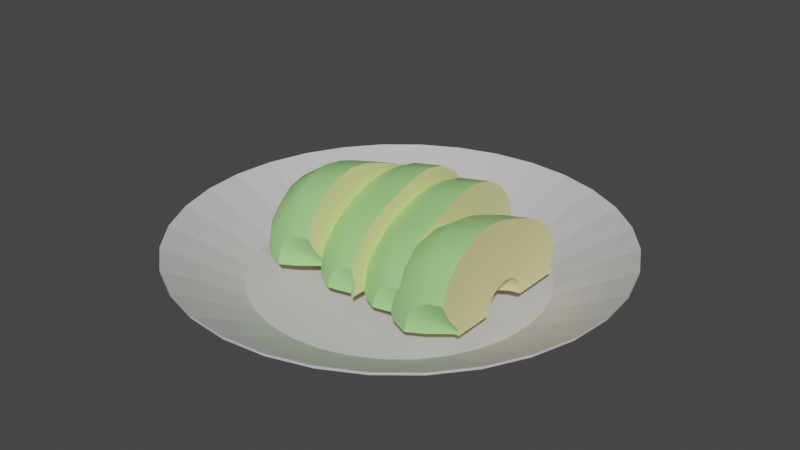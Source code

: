 # Source: apple_tablet_.blend  (saved by Blender 3.4.6; exported with 4.5.12 LTS)
import bpy
from mathutils import Matrix  # noqa: F401  (used for matrix-valued properties, if any)

bpy.ops.wm.read_factory_settings(use_empty=True)
scene = bpy.context.scene
scene.name = 'Scene'

# ---- collections
col_collection = bpy.data.collections.new('Collection'); scene.collection.children.link(col_collection)

# ---- materials (node trees are filled in below, after node groups)
mat_material_001 = bpy.data.materials.new('Material.001')
mat_material_001.use_transparent_shadow = False
mat_x = bpy.data.materials.new('Мякоть')
mat_x.use_transparent_shadow = False
mat_001 = bpy.data.materials.new('Материал.001')
mat_001.use_transparent_shadow = False

# ---- node groups
ng_auto_smooth = bpy.data.node_groups.new('Auto Smooth', 'GeometryNodeTree')
_s = ng_auto_smooth.interface.new_socket(name='Geometry', in_out='OUTPUT', socket_type='NodeSocketGeometry')
_s = ng_auto_smooth.interface.new_socket(name='Geometry', in_out='INPUT', socket_type='NodeSocketGeometry')
_s = ng_auto_smooth.interface.new_socket(name='Angle', in_out='INPUT', socket_type='NodeSocketFloat')
_s.subtype = 'ANGLE'
_s.min_value = 0.0
_s.max_value = 3.142
ng_auto_smooth.is_modifier = True
_N = ng_auto_smooth.nodes; _L = ng_auto_smooth.links
n0 = _N.new('NodeGroupOutput'); n0.name = 'Group Output'; n0.location = (480, -100)
n1 = _N.new('NodeGroupInput'); n1.name = 'Group Input'; n1.location = (-420, -300)
n2 = _N.new('NodeGroupInput'); n2.name = 'Group Input.001'; n2.location = (-60, -100)
n3 = _N.new('GeometryNodeSetShadeSmooth'); n3.name = 'Set Shade Smooth'; n3.location = (120, -100)
n3.domain = 'EDGE'
n4 = _N.new('GeometryNodeSetShadeSmooth'); n4.name = 'Set Shade Smooth.001'; n4.location = (300, -100)
n5 = _N.new('GeometryNodeInputMeshEdgeAngle'); n5.name = 'Edge Angle'; n5.location = (-420, -220)
n6 = _N.new('GeometryNodeInputEdgeSmooth'); n6.name = 'Is Edge Smooth'; n6.location = (-60, -160)
n7 = _N.new('GeometryNodeInputShadeSmooth'); n7.name = 'Is Face Smooth'; n7.location = (-240, -340)
n8 = _N.new('FunctionNodeBooleanMath'); n8.name = 'Boolean Math'; n8.location = (-60, -220)
n9 = _N.new('FunctionNodeCompare'); n9.name = 'Compare'; n9.location = (-240, -180)
n9.operation = 'LESS_EQUAL'
_L.new(n5.outputs[0], n9.inputs[0])
_L.new(n4.outputs[0], n0.inputs[0])
_L.new(n1.outputs[1], n9.inputs[1])
_L.new(n9.outputs[0], n8.inputs[0])
_L.new(n7.outputs[0], n8.inputs[1])
_L.new(n2.outputs[0], n3.inputs[0])
_L.new(n6.outputs[0], n3.inputs[1])
_L.new(n3.outputs[0], n4.inputs[0])
_L.new(n8.outputs[0], n3.inputs[2])
n0.is_active_output = True

# ---- material node trees
mat_material_001.use_nodes = True; mat_material_001.node_tree.nodes.clear()
_N = mat_material_001.node_tree.nodes; _L = mat_material_001.node_tree.links
n0 = _N.new('ShaderNodeBsdfPrincipled'); n0.name = 'Principled BSDF'; n0.location = (10, 300)
n0.distribution = 'GGX'
n0.subsurface_method = 'RANDOM_WALK_SKIN'
n0.inputs[0].default_value = (0.6383, 0.6193, 0.6193, 1.0)
n0.inputs[3].default_value = 1.45
n0.inputs[27].default_value = (0.0, 0.0, 0.0, 1.0)
n0.inputs[28].default_value = 1.0
n1 = _N.new('ShaderNodeOutputMaterial'); n1.name = 'Material Output'; n1.location = (300, 300)
_L.new(n0.outputs[0], n1.inputs[0])
n1.is_active_output = True
mat_x.use_nodes = True; mat_x.node_tree.nodes.clear()
_N = mat_x.node_tree.nodes; _L = mat_x.node_tree.links
n0 = _N.new('ShaderNodeBsdfPrincipled'); n0.name = 'Принципиальный BSDF'; n0.location = (10, 300)
n0.distribution = 'GGX'
n0.subsurface_method = 'RANDOM_WALK_SKIN'
n0.inputs[0].default_value = (0.8, 0.76, 0.3524, 1.0)
n0.inputs[3].default_value = 1.45
n0.inputs[27].default_value = (0.0, 0.0, 0.0, 1.0)
n0.inputs[28].default_value = 1.0
n1 = _N.new('ShaderNodeOutputMaterial'); n1.name = 'Вывод материала'; n1.location = (300, 300)
_L.new(n0.outputs[0], n1.inputs[0])
n1.is_active_output = True
mat_001.use_nodes = True; mat_001.node_tree.nodes.clear()
_N = mat_001.node_tree.nodes; _L = mat_001.node_tree.links
n0 = _N.new('ShaderNodeBsdfPrincipled'); n0.name = 'Принципиальный BSDF'; n0.location = (10, 300)
n0.distribution = 'GGX'
n0.subsurface_method = 'RANDOM_WALK_SKIN'
n0.inputs[0].default_value = (0.3978, 0.8, 0.2741, 1.0)
n0.inputs[3].default_value = 1.45
n0.inputs[27].default_value = (0.0, 0.0, 0.0, 1.0)
n0.inputs[28].default_value = 1.0
n1 = _N.new('ShaderNodeOutputMaterial'); n1.name = 'Вывод материала'; n1.location = (300, 300)
_L.new(n0.outputs[0], n1.inputs[0])
n1.is_active_output = True

# ---- world
world_world = bpy.data.worlds.new('World'); scene.world = world_world
world_world.use_nodes = True; world_world.node_tree.nodes.clear()
_N = world_world.node_tree.nodes; _L = world_world.node_tree.links
n0 = _N.new('ShaderNodeOutputWorld'); n0.name = 'World Output'; n0.location = (300, 300)
n1 = _N.new('ShaderNodeBackground'); n1.name = 'Background'; n1.location = (10, 300)
n1.inputs[0].default_value = (0.05088, 0.05088, 0.05088, 1.0)
_L.new(n1.outputs[0], n0.inputs[0])
n0.is_active_output = True
world_world.color = (0.05088, 0.05088, 0.05088)
world_world.use_sun_shadow = False
world_world.sun_shadow_jitter_overblur = 0.0

# ---- meshes
me_circle = bpy.data.meshes.new('Circle')
me_circle.from_pydata([(0.0, 1.0, 0.0), (-0.1951, 0.9808, 0.0), (-0.3827, 0.9239, 0.0), (-0.5556, 0.8315, 0.0), (-0.7071, 0.7071, 0.0), (-0.8315, 0.5556, 0.0), (-0.9239, 0.3827, 0.0), (-0.9808, 0.1951, 0.0), (-1.0, 0.0, 0.0), (-0.9808, -0.1951, 0.0), (-0.9239, -0.3827, 0.0), (-0.8315, -0.5556, 0.0), (-0.7071, -0.7071, 0.0), (-0.5556, -0.8315, 0.0), (-0.3827, -0.9239, 0.0), (-0.1951, -0.9808, 0.0), (0.0, -1.0, 0.0), (0.1951, -0.9808, 0.0), (0.3827, -0.9239, 0.0), (0.5556, -0.8315, 0.0), (0.7071, -0.7071, 0.0), (0.8315, -0.5556, 0.0), (0.9239, -0.3827, 0.0), (0.9808, -0.1951, 0.0), (1.0, 0.0, 0.0), (0.9808, 0.1951, 0.0), (0.9239, 0.3827, 0.0), (0.8315, 0.5556, 0.0), (0.7071, 0.7071, 0.0), (0.5556, 0.8315, 0.0), (0.3827, 0.9239, 0.0), (0.1951, 0.9808, 0.0), (1.533e-09, 1.127, 0.08833), (-0.2198, 1.105, 0.08833), (-0.4311, 1.041, 0.08833), (-0.6259, 0.9367, 0.08833), (-0.7966, 0.7966, 0.08833), (-0.9367, 0.6259, 0.08833), (-1.041, 0.4311, 0.08833), (-1.105, 0.2198, 0.08833), (-1.127, -1.887e-09, 0.08833), (-1.105, -0.2198, 0.08833), (-1.041, -0.4311, 0.08833), (-0.9367, -0.6259, 0.08833), (-0.7966, -0.7966, 0.08833), (-0.6259, -0.9367, 0.08833), (-0.4311, -1.041, 0.08833), (-0.2198, -1.105, 0.08833), (1.533e-09, -1.127, 0.08833), (0.2198, -1.105, 0.08833), (0.4311, -1.041, 0.08833), (0.6259, -0.9367, 0.08833), (0.7966, -0.7966, 0.08833), (0.9367, -0.6259, 0.08833), (1.041, -0.4311, 0.08833), (1.105, -0.2198, 0.08833), (1.127, -1.887e-09, 0.08833), (1.105, 0.2198, 0.08833), (1.041, 0.4311, 0.08833), (0.9367, 0.6259, 0.08833), (0.7966, 0.7966, 0.08833), (0.6259, 0.9367, 0.08833), (0.4311, 1.041, 0.08833), (0.2198, 1.105, 0.08833), (-1.68e-09, 1.386, 0.2764), (-0.2704, 1.359, 0.2764), (-0.5304, 1.28, 0.2764), (-0.77, 1.152, 0.2764), (-0.98, 0.98, 0.2764), (-1.152, 0.77, 0.2764), (-1.28, 0.5304, 0.2764), (-1.359, 0.2704, 0.2764), (-1.386, -3.052e-09, 0.2764), (-1.359, -0.2704, 0.2764), (-1.28, -0.5304, 0.2764), (-1.152, -0.77, 0.2764), (-0.98, -0.98, 0.2764), (-0.77, -1.152, 0.2764), (-0.5304, -1.28, 0.2764), (-0.2704, -1.359, 0.2764), (-1.68e-09, -1.386, 0.2764), (0.2704, -1.359, 0.2764), (0.5304, -1.28, 0.2764), (0.77, -1.152, 0.2764), (0.98, -0.98, 0.2764), (1.152, -0.77, 0.2764), (1.28, -0.5304, 0.2764), (1.359, -0.2704, 0.2764), (1.386, -3.052e-09, 0.2764), (1.359, 0.2704, 0.2764), (1.28, 0.5304, 0.2764), (1.152, 0.77, 0.2764), (0.98, 0.98, 0.2764), (0.77, 1.152, 0.2764), (0.5304, 1.28, 0.2764), (0.2704, 1.359, 0.2764), (-1.722e-09, 1.503, 0.3562), (-0.2932, 1.474, 0.3562), (-0.5751, 1.388, 0.3562), (-0.835, 1.25, 0.3562), (-1.063, 1.063, 0.3562), (-1.25, 0.835, 0.3562), (-1.388, 0.5751, 0.3562), (-1.474, 0.2932, 0.3562), (-1.503, -2.995e-09, 0.3562), (-1.474, -0.2932, 0.3562), (-1.388, -0.5751, 0.3562), (-1.25, -0.835, 0.3562), (-1.063, -1.063, 0.3562), (-0.835, -1.25, 0.3562), (-0.5751, -1.388, 0.3562), (-0.2932, -1.474, 0.3562), (-1.722e-09, -1.503, 0.3562), (0.2932, -1.474, 0.3562), (0.5751, -1.388, 0.3562), (0.835, -1.25, 0.3562), (1.063, -1.063, 0.3562), (1.25, -0.835, 0.3562), (1.388, -0.5751, 0.3562), (1.474, -0.2932, 0.3562), (1.503, -2.995e-09, 0.3562), (1.474, 0.2932, 0.3562), (1.388, 0.5751, 0.3562), (1.25, 0.835, 0.3562), (1.063, 1.063, 0.3562), (0.835, 1.25, 0.3562), (0.5751, 1.388, 0.3562), (0.2932, 1.474, 0.3562), (2.757e-09, 0.9873, 0.0171), (-0.1932, 0.9682, 0.0171), (-0.3789, 0.9119, 0.0171), (-0.5501, 0.8204, 0.0171), (-0.7001, 0.6973, 0.0171), (-0.8232, 0.5472, 0.0171), (-0.9147, 0.376, 0.0171), (-0.9711, 0.1903, 0.0171), (-0.9901, -0.002849, 0.0171), (-0.9711, -0.196, 0.0171), (-0.9147, -0.3817, 0.0171), (-0.8232, -0.5529, 0.0171), (-0.7001, -0.703, 0.0171), (-0.5501, -0.8261, 0.0171), (-0.3789, -0.9176, 0.0171), (-0.1932, -0.9739, 0.0171), (2.757e-09, -0.993, 0.0171), (0.1932, -0.9739, 0.0171), (0.3789, -0.9176, 0.0171), (0.5501, -0.8261, 0.0171), (0.7001, -0.703, 0.0171), (0.8232, -0.5529, 0.0171), (0.9147, -0.3817, 0.0171), (0.9711, -0.196, 0.0171), (0.9901, -0.002849, 0.0171), (0.9711, 0.1903, 0.0171), (0.9147, 0.376, 0.0171), (0.8232, 0.5472, 0.0171), (0.7001, 0.6973, 0.0171), (0.5501, 0.8204, 0.0171), (0.3789, 0.9119, 0.0171), (0.1932, 0.9682, 0.0171), (-0.2932, 1.474, 0.379), (-1.782e-09, 1.503, 0.379), (-0.5751, 1.388, 0.379), (-0.835, 1.25, 0.379), (-1.063, 1.063, 0.379), (-1.25, 0.835, 0.379), (-1.388, 0.5751, 0.379), (-1.474, 0.2932, 0.379), (-1.503, -2.995e-09, 0.379), (-1.474, -0.2932, 0.379), (-1.388, -0.5751, 0.379), (-1.25, -0.835, 0.379), (-1.063, -1.063, 0.379), (-0.835, -1.25, 0.379), (-0.5751, -1.388, 0.379), (-0.2932, -1.474, 0.379), (-1.782e-09, -1.503, 0.379), (0.2932, -1.474, 0.379), (0.5751, -1.388, 0.379), (0.835, -1.25, 0.379), (1.063, -1.063, 0.379), (1.25, -0.835, 0.379), (1.388, -0.5751, 0.379), (1.474, -0.2932, 0.379), (1.503, -2.995e-09, 0.379), (1.474, 0.2932, 0.379), (1.388, 0.5751, 0.379), (1.25, 0.835, 0.379), (1.063, 1.063, 0.379), (0.835, 1.25, 0.379), (0.5751, 1.388, 0.379), (0.2932, 1.474, 0.379)], [], [(1, 0, 31, 30, 29, 28, 27, 26, 25, 24, 23, 22, 21, 20, 19, 18, 17, 16, 15, 14, 13, 12, 11, 10, 9, 8, 7, 6, 5, 4, 3, 2), (45, 46, 78, 77), (18, 19, 51, 50), (5, 6, 38, 37), (19, 20, 52, 51), (6, 7, 39, 38), (20, 21, 53, 52), (7, 8, 40, 39), (21, 22, 54, 53), (8, 9, 41, 40), (22, 23, 55, 54), (9, 10, 42, 41), (23, 24, 56, 55), (10, 11, 43, 42), (24, 25, 57, 56), (11, 12, 44, 43), (25, 26, 58, 57), (12, 13, 45, 44), (26, 27, 59, 58), (13, 14, 46, 45), (0, 1, 33, 32), (27, 28, 60, 59), (14, 15, 47, 46), (1, 2, 34, 33), (28, 29, 61, 60), (15, 16, 48, 47), (2, 3, 35, 34), (29, 30, 62, 61), (16, 17, 49, 48), (3, 4, 36, 35), (30, 31, 63, 62), (17, 18, 50, 49), (4, 5, 37, 36), (31, 0, 32, 63), (80, 81, 113, 112), (32, 33, 65, 64), (59, 60, 92, 91), (46, 47, 79, 78), (33, 34, 66, 65), (60, 61, 93, 92), (47, 48, 80, 79), (34, 35, 67, 66), (61, 62, 94, 93), (48, 49, 81, 80), (35, 36, 68, 67), (62, 63, 95, 94), (49, 50, 82, 81), (36, 37, 69, 68), (63, 32, 64, 95), (50, 51, 83, 82), (37, 38, 70, 69), (51, 52, 84, 83), (38, 39, 71, 70), (52, 53, 85, 84), (39, 40, 72, 71), (53, 54, 86, 85), (40, 41, 73, 72), (54, 55, 87, 86), (41, 42, 74, 73), (55, 56, 88, 87), (42, 43, 75, 74), (56, 57, 89, 88), (43, 44, 76, 75), (57, 58, 90, 89), (44, 45, 77, 76), (58, 59, 91, 90), (115, 116, 180, 179), (67, 68, 100, 99), (94, 95, 127, 126), (81, 82, 114, 113), (68, 69, 101, 100), (95, 64, 96, 127), (82, 83, 115, 114), (69, 70, 102, 101), (83, 84, 116, 115), (70, 71, 103, 102), (84, 85, 117, 116), (71, 72, 104, 103), (85, 86, 118, 117), (72, 73, 105, 104), (86, 87, 119, 118), (73, 74, 106, 105), (87, 88, 120, 119), (74, 75, 107, 106), (88, 89, 121, 120), (75, 76, 108, 107), (89, 90, 122, 121), (76, 77, 109, 108), (90, 91, 123, 122), (77, 78, 110, 109), (64, 65, 97, 96), (91, 92, 124, 123), (78, 79, 111, 110), (65, 66, 98, 97), (92, 93, 125, 124), (79, 80, 112, 111), (66, 67, 99, 98), (93, 94, 126, 125), (129, 130, 131, 132, 133, 134, 135, 136, 137, 138, 139, 140, 141, 142, 143, 144, 145, 146, 147, 148, 149, 150, 151, 152, 153, 154, 155, 156, 157, 158, 159, 128), (102, 103, 167, 166), (116, 117, 181, 180), (103, 104, 168, 167), (117, 118, 182, 181), (104, 105, 169, 168), (118, 119, 183, 182), (105, 106, 170, 169), (119, 120, 184, 183), (106, 107, 171, 170), (120, 121, 185, 184), (107, 108, 172, 171), (121, 122, 186, 185), (108, 109, 173, 172), (122, 123, 187, 186), (109, 110, 174, 173), (96, 97, 160, 161), (123, 124, 188, 187), (110, 111, 175, 174), (97, 98, 162, 160), (124, 125, 189, 188), (111, 112, 176, 175), (98, 99, 163, 162), (125, 126, 190, 189), (112, 113, 177, 176), (99, 100, 164, 163), (126, 127, 191, 190), (113, 114, 178, 177), (100, 101, 165, 164), (127, 96, 161, 191), (114, 115, 179, 178), (101, 102, 166, 165), (129, 128, 161, 160), (130, 129, 160, 162), (131, 130, 162, 163), (132, 131, 163, 164), (133, 132, 164, 165), (134, 133, 165, 166), (135, 134, 166, 167), (136, 135, 167, 168), (137, 136, 168, 169), (138, 137, 169, 170), (139, 138, 170, 171), (140, 139, 171, 172), (141, 140, 172, 173), (142, 141, 173, 174), (143, 142, 174, 175), (144, 143, 175, 176), (145, 144, 176, 177), (146, 145, 177, 178), (147, 146, 178, 179), (148, 147, 179, 180), (149, 148, 180, 181), (150, 149, 181, 182), (151, 150, 182, 183), (152, 151, 183, 184), (153, 152, 184, 185), (154, 153, 185, 186), (155, 154, 186, 187), (156, 155, 187, 188), (157, 156, 188, 189), (158, 157, 189, 190), (159, 158, 190, 191), (128, 159, 191, 161)])
_uv = me_circle.uv_layers.new(name='UVMap')
_uv.uv.foreach_set('vector', [0.0, 0.0, 0.0, 0.0, 0.0, 0.0, 0.0, 0.0, 0.0, 0.0, 0.0, 0.0, 0.0, 0.0, 0.0, 0.0, 0.0, 0.0, 0.0, 0.0, 0.0, 0.0, 0.0, 0.0, 0.0, 0.0, 0.0, 0.0, 0.0, 0.0, 0.0, 0.0, 0.0, 0.0, 0.0, 0.0, 0.0, 0.0, 0.0, 0.0, 0.0, 0.0, 0.0, 0.0, 0.0, 0.0, 0.0, 0.0, 0.0, 0.0, 0.0, 0.0, 0.0, 0.0, 0.0, 0.0, 0.0, 0.0, 0.0, 0.0, 0.0, 0.0, 0.0, 0.0, 0.0, 0.0, 0.0, 0.0, 0.0, 0.0, 0.0, 0.0, 0.0, 0.0, 0.0, 0.0, 0.0, 0.0, 0.0, 0.0, 0.0, 0.0, 0.0, 0.0, 0.0, 0.0, 0.0, 0.0, 0.0, 0.0, 0.0, 0.0, 0.0, 0.0, 0.0, 0.0, 0.0, 0.0, 0.0, 0.0, 0.0, 0.0, 0.0, 0.0, 0.0, 0.0, 0.0, 0.0, 0.0, 0.0, 0.0, 0.0, 0.0, 0.0, 0.0, 0.0, 0.0, 0.0, 0.0, 0.0, 0.0, 0.0, 0.0, 0.0, 0.0, 0.0, 0.0, 0.0, 0.0, 0.0, 0.0, 0.0, 0.0, 0.0, 0.0, 0.0, 0.0, 0.0, 0.0, 0.0, 0.0, 0.0, 0.0, 0.0, 0.0, 0.0, 0.0, 0.0, 0.0, 0.0, 0.0, 0.0, 0.0, 0.0, 0.0, 0.0, 0.0, 0.0, 0.0, 0.0, 0.0, 0.0, 0.0, 0.0, 0.0, 0.0, 0.0, 0.0, 0.0, 0.0, 0.0, 0.0, 0.0, 0.0, 0.0, 0.0, 0.0, 0.0, 0.0, 0.0, 0.0, 0.0, 0.0, 0.0, 0.0, 0.0, 0.0, 0.0, 0.0, 0.0, 0.0, 0.0, 0.0, 0.0, 0.0, 0.0, 0.0, 0.0, 0.0, 0.0, 0.0, 0.0, 0.0, 0.0, 0.0, 0.0, 0.0, 0.0, 0.0, 0.0, 0.0, 0.0, 0.0, 0.0, 0.0, 0.0, 0.0, 0.0, 0.0, 0.0, 0.0, 0.0, 0.0, 0.0, 0.0, 0.0, 0.0, 0.0, 0.0, 0.0, 0.0, 0.0, 0.0, 0.0, 0.0, 0.0, 0.0, 0.0, 0.0, 0.0, 0.0, 0.0, 0.0, 0.0, 0.0, 0.0, 0.0, 0.0, 0.0, 0.0, 0.0, 0.0, 0.0, 0.0, 0.0, 0.0, 0.0, 0.0, 0.0, 0.0, 0.0, 0.0, 0.0, 0.0, 0.0, 0.0, 0.0, 0.0, 0.0, 0.0, 0.0, 0.0, 0.0, 0.0, 0.0, 0.0, 0.0, 0.0, 0.0, 0.0, 0.0, 0.0, 0.0, 0.0, 0.0, 0.0, 0.0, 0.0, 0.0, 0.0, 0.0, 0.0, 0.0, 0.0, 0.0, 0.0, 0.0, 0.0, 0.0, 0.0, 0.0, 0.0, 0.0, 0.0, 0.0, 0.0, 0.0, 0.0, 0.0, 0.0, 0.0, 0.0, 0.0, 0.0, 0.0, 0.0, 0.0, 0.0, 0.0, 0.0, 0.0, 0.0, 0.0, 0.0, 0.0, 0.0, 0.0, 0.0, 0.0, 0.0, 0.0, 0.0, 0.0, 0.0, 0.0, 0.0, 0.0, 0.0, 0.0, 0.0, 0.0, 0.0, 0.0, 0.0, 0.0, 0.0, 0.0, 0.0, 0.0, 0.0, 0.0, 0.0, 0.0, 0.0, 0.0, 0.0, 0.0, 0.0, 0.0, 0.0, 0.0, 0.0, 0.0, 0.0, 0.0, 0.0, 0.0, 0.0, 0.0, 0.0, 0.0, 0.0, 0.0, 0.0, 0.0, 0.0, 0.0, 0.0, 0.0, 0.0, 0.0, 0.0, 0.0, 0.0, 0.0, 0.0, 0.0, 0.0, 0.0, 0.0, 0.0, 0.0, 0.0, 0.0, 0.0, 0.0, 0.0, 0.0, 0.0, 0.0, 0.0, 0.0, 0.0, 0.0, 0.0, 0.0, 0.0, 0.0, 0.0, 0.0, 0.0, 0.0, 0.0, 0.0, 0.0, 0.0, 0.0, 0.0, 0.0, 0.0, 0.0, 0.0, 0.0, 0.0, 0.0, 0.0, 0.0, 0.0, 0.0, 0.0, 0.0, 0.0, 0.0, 0.0, 0.0, 0.0, 0.0, 0.0, 0.0, 0.0, 0.0, 0.0, 0.0, 0.0, 0.0, 0.0, 0.0, 0.0, 0.0, 0.0, 0.0, 0.0, 0.0, 0.0, 0.0, 0.0, 0.0, 0.0, 0.0, 0.0, 0.0, 0.0, 0.0, 0.0, 0.0, 0.0, 0.0, 0.0, 0.0, 0.0, 0.0, 0.0, 0.0, 0.0, 0.0, 0.0, 0.0, 0.0, 0.0, 0.0, 0.0, 0.0, 0.0, 0.0, 0.0, 0.0, 0.0, 0.0, 0.0, 0.0, 0.0, 0.0, 0.0, 0.0, 0.0, 0.0, 0.0, 0.0, 0.0, 0.0, 0.0, 0.0, 0.0, 0.0, 0.0, 0.0, 0.0, 0.0, 0.0, 0.0, 0.0, 0.0, 0.0, 0.0, 0.0, 0.0, 0.0, 0.0, 0.0, 0.0, 0.0, 0.0, 0.0, 0.0, 0.0, 0.0, 0.0, 0.0, 0.0, 0.0, 0.0, 0.0, 0.0, 0.0, 0.0, 0.0, 0.0, 0.0, 0.0, 0.0, 0.0, 0.0, 0.0, 0.0, 0.0, 0.0, 0.0, 0.0, 0.0, 0.0, 0.0, 0.0, 0.0, 0.0, 0.0, 0.0, 0.0, 0.0, 0.0, 0.0, 0.0, 0.0, 0.0, 0.0, 0.0, 0.0, 0.0, 0.0, 0.0, 0.0, 0.0, 0.0, 0.0, 0.0, 0.0, 0.0, 0.0, 0.0, 0.0, 0.0, 0.0, 0.0, 0.0, 0.0, 0.0, 0.0, 0.0, 0.0, 0.0, 0.0, 0.0, 0.0, 0.0, 0.0, 0.0, 0.0, 0.0, 0.0, 0.0, 0.0, 0.0, 0.0, 0.0, 0.0, 0.0, 0.0, 0.0, 0.0, 0.0, 0.0, 0.0, 0.0, 0.0, 0.0, 0.0, 0.0, 0.0, 0.0, 0.0, 0.0, 0.0, 0.0, 0.0, 0.0, 0.0, 0.0, 0.0, 0.0, 0.0, 0.0, 0.0, 0.0, 0.0, 0.0, 0.0, 0.0, 0.0, 0.0, 0.0, 0.0, 0.0, 0.0, 0.0, 0.0, 0.0, 0.0, 0.0, 0.0, 0.0, 0.0, 0.0, 0.0, 0.0, 0.0, 0.0, 0.0, 0.0, 0.0, 0.0, 0.0, 0.0, 0.0, 0.0, 0.0, 0.0, 0.0, 0.0, 0.0, 0.0, 0.0, 0.0, 0.0, 0.0, 0.0, 0.0, 0.0, 0.0, 0.0, 0.0, 0.0, 0.0, 0.0, 0.0, 0.0, 0.0, 0.0, 0.0, 0.0, 0.0, 0.0, 0.0, 0.0, 0.0, 0.0, 0.0, 0.0, 0.0, 0.0, 0.0, 0.0, 0.0, 0.0, 0.0, 0.0, 0.0, 0.0, 0.0, 0.0, 0.0, 0.0, 0.0, 0.0, 0.0, 0.0, 0.0, 0.0, 0.0, 0.0, 0.0, 0.0, 0.0, 0.0, 0.0, 0.0, 0.0, 0.0, 0.0, 0.0, 0.0, 0.0, 0.0, 0.0, 0.0, 0.0, 0.0, 0.0, 0.0, 0.0, 0.0, 0.0, 0.0, 0.0, 0.0, 0.0, 0.0, 0.0, 0.0, 0.0, 0.0, 0.0, 0.0, 0.0, 0.0, 0.0, 0.0, 0.0, 0.0, 0.0, 0.0, 0.0, 0.0, 0.0, 0.0, 0.0, 0.0, 0.0, 0.0, 0.0, 0.0, 0.0, 0.0, 0.0, 0.0, 0.0, 0.0, 0.0, 0.0, 0.0, 0.0, 0.0, 0.0, 0.0, 0.0, 0.0, 0.0, 0.0, 0.0, 0.0, 0.0, 0.0, 0.0, 0.0, 0.0, 0.0, 0.0, 0.0, 0.0, 0.0, 0.0, 0.0, 0.0, 0.0, 0.0, 0.0, 0.0, 0.0, 0.0, 0.0, 0.0, 0.0, 0.0, 0.0, 0.0, 0.0, 0.0, 0.0, 0.0, 0.0, 0.0, 0.0, 0.0, 0.0, 0.0, 0.0, 0.0, 0.0, 0.0, 0.0, 0.0, 0.0, 0.0, 0.0, 0.0, 0.0, 0.0, 0.0, 0.0, 0.0, 0.0, 0.0, 0.0, 0.0, 0.0, 0.0, 0.0, 0.0, 0.0, 0.0, 0.0, 0.0, 0.0, 0.0, 0.0, 0.0, 0.0, 0.0, 0.0, 0.0, 0.0, 0.0, 0.0, 0.0, 0.0, 0.0, 0.0, 0.0, 0.0, 0.0, 0.0, 0.0, 0.0, 0.0, 0.0, 0.0, 0.0, 0.0, 0.0, 0.0, 0.0, 0.0, 0.0, 0.0, 0.0, 0.0, 0.0, 0.0, 0.0, 0.0, 0.0, 0.0, 0.0, 0.0, 0.0, 0.0, 0.0, 0.0, 0.0, 0.0, 0.0, 0.0, 0.0, 0.0, 0.0, 0.0, 0.0, 0.0, 0.0, 0.0, 0.0, 0.0, 0.0, 0.0, 0.0, 0.0, 0.0, 0.0, 0.0, 0.0, 0.0, 0.0, 0.0, 0.0, 0.0, 0.0, 0.0, 0.0, 0.0, 0.0, 0.0, 0.0, 0.0, 0.0, 0.0, 0.0, 0.0, 0.0, 0.0, 0.0, 0.0, 0.0, 0.0, 0.0, 0.0, 0.0, 0.0, 0.0, 0.0, 0.0, 0.0, 0.0, 0.0, 0.0, 0.0, 0.0, 0.0, 0.0, 0.0, 0.0, 0.0, 0.0, 0.0, 0.0, 0.0, 0.0, 0.0, 0.0, 0.0, 0.0, 0.0, 0.0, 0.0, 0.0, 0.0, 0.0, 0.0, 0.0, 0.0, 0.0, 0.0, 0.0, 0.0, 0.0, 0.0, 0.0, 0.0, 0.0, 0.0, 0.0, 0.0, 0.0, 0.0, 0.0, 0.0, 0.0, 0.0, 0.0, 0.0, 0.0, 0.0, 0.0, 0.0, 0.0, 0.0, 0.0, 0.0, 0.0, 0.0, 0.0, 0.0, 0.0, 0.0, 0.0, 0.0, 0.0, 0.0, 0.0, 0.0, 0.0, 0.0, 0.0, 0.0, 0.0, 0.0, 0.0, 0.0, 0.0, 0.0, 0.0, 0.0, 0.0, 0.0, 0.0, 0.0, 0.0, 0.0, 0.0, 0.0, 0.0, 0.0, 0.0, 0.0, 0.0, 0.0, 0.0, 0.0, 0.0, 0.0, 0.0, 0.0, 0.0, 0.0, 0.0, 0.0, 0.0, 0.0, 0.0, 0.0, 0.0, 0.0, 0.0, 0.0, 0.0, 0.0, 0.0, 0.0, 0.0, 0.0, 0.0, 0.0, 0.0, 0.0, 0.0, 0.0, 0.0, 0.0, 0.0, 0.0, 0.0, 0.0, 0.0, 0.0, 0.0, 0.0, 0.0, 0.0, 0.0, 0.0, 0.0, 0.0, 0.0, 0.0, 0.0, 0.0, 0.0, 0.0, 0.0, 0.0, 0.0, 0.0, 0.0, 0.0, 0.0, 0.0, 0.0, 0.0, 0.0, 0.0, 0.0, 0.0, 0.0, 0.0, 0.0, 0.0, 0.0, 0.0, 0.0, 0.0, 0.0, 0.0, 0.0, 0.0, 0.0, 0.0, 0.0, 0.0, 0.0, 0.0, 0.0, 0.0, 0.0, 0.0, 0.0, 0.0, 0.0, 0.0, 0.0, 0.0, 0.0, 0.0, 0.0, 0.0, 0.0, 0.0, 0.0, 0.0, 0.0, 0.0, 0.0, 0.0, 0.0, 0.0, 0.0, 0.0, 0.0, 0.0, 0.0, 0.0, 0.0, 0.0, 0.0, 0.0, 0.0, 0.0, 0.0, 0.0, 0.0, 0.0, 0.0, 0.0, 0.0, 0.0, 0.0, 0.0, 0.0, 0.0, 0.0, 0.0, 0.0, 0.0, 0.0, 0.0, 0.0, 0.0, 0.0, 0.0, 0.0, 0.0, 0.0, 0.0, 0.0, 0.0, 0.0, 0.0, 0.0, 0.0, 0.0, 0.0, 0.0, 0.0, 0.0, 0.0, 0.0, 0.0, 0.0, 0.0, 0.0, 0.0, 0.0, 0.0, 0.0, 0.0, 0.0, 0.0, 0.0, 0.0, 0.0, 0.0, 0.0, 0.0, 0.0, 0.0, 0.0, 0.0, 0.0, 0.0, 0.0, 0.0, 0.0, 0.0, 0.0, 0.0, 0.0, 0.0, 0.0, 0.0, 0.0, 0.0, 0.0, 0.0, 0.0, 0.0, 0.0, 0.0, 0.0, 0.0, 0.0, 0.0, 0.0, 0.0, 0.0, 0.0, 0.0, 0.0, 0.0, 0.0, 0.0, 0.0, 0.0, 0.0, 0.0, 0.0, 0.0, 0.0, 0.0, 0.0, 0.0, 0.0, 0.0, 0.0, 0.0, 0.0, 0.0, 0.0, 0.0, 0.0, 0.0, 0.0, 0.0, 0.0, 0.0, 0.0, 0.0, 0.0, 0.0, 0.0, 0.0, 0.0, 0.0, 0.0, 0.0, 0.0, 0.0, 0.0, 0.0, 0.0, 0.0, 0.0, 0.0, 0.0, 0.0, 0.0, 0.0, 0.0, 0.0, 0.0, 0.0, 0.0, 0.0, 0.0, 0.0, 0.0, 0.0, 0.0, 0.0, 0.0, 0.0, 0.0, 0.0, 0.0, 0.0, 0.0, 0.0, 0.0, 0.0, 0.0, 0.0, 0.0, 0.0, 0.0, 0.0, 0.0, 0.0, 0.0, 0.0, 0.0, 0.0, 0.0, 0.0, 0.0, 0.0, 0.0, 0.0, 0.0, 0.0, 0.0, 0.0, 0.0, 0.0, 0.0, 0.0, 0.0, 0.0, 0.0, 0.0, 0.0, 0.0, 0.0, 0.0, 0.0, 0.0, 0.0, 0.0, 0.0, 0.0, 0.0, 0.0, 0.0, 0.0, 0.0, 0.0, 0.0, 0.0, 0.0, 0.0, 0.0, 0.0, 0.0, 0.0, 0.0, 0.0, 0.0, 0.0, 0.0, 0.0, 0.0, 0.0, 0.0, 0.0, 0.0, 0.0, 0.0, 0.0, 0.0, 0.0, 0.0, 0.0, 0.0, 0.0, 0.0, 0.0, 0.0, 0.0, 0.0, 0.0, 0.0, 0.0, 0.0, 0.0])
me_circle.materials.append(mat_material_001)
me_circle.update()
me_sphere_011 = bpy.data.meshes.new('Sphere.011')
me_sphere_011.from_pydata([(4.847e-09, 0.06716, 0.823), (1.036e-09, 0.3352, 0.884), (1.036e-09, 0.6199, 0.6938), (1.036e-09, 0.8101, 0.4089), (8.175e-10, 0.8711, 0.2462), (-1.363e-09, 0.9909, -0.1022), (-3.708e-09, 0.9728, -0.5712), (0.0, 0.1084, 0.2617), (-4.151e-09, 0.6719, -0.9391), (0.0, 0.2003, 0.2003), (-3.742e-09, 0.4547, -1.036), (2.234e-09, 0.05298, -0.7584), (0.0, 0.2617, 0.1084), (-3.103e-09, 0.2764, -0.9376), (0.0, 0.2833, 0.0), (4.847e-09, 0.0, 0.8897), (0.0, 0.2617, -0.1084), (-0.08309, 0.0, 0.823), (0.0, 0.1084, -0.2617), (-0.3358, -0.0005524, 0.884), (-0.4875, -0.0005524, 0.8029), (-0.6204, -0.0005523, 0.6938), (-0.7295, -0.0005523, 0.5608), (-0.8106, -0.0005522, 0.4089), (-0.8717, -0.0005493, 0.2462), (-0.9329, -0.0005381, 0.08582), (-0.9914, -0.0004515, -0.1022), (-1.02, -0.0002873, -0.3314), (-0.9729, -0.0001296, -0.5712), (-0.8502, -2.473e-05, -0.7825), (-0.6719, -8.095e-06, -0.9391), (-0.4548, -1.069e-05, -1.036), (-0.05299, -5.459e-06, -0.7584), (-0.07677, 0.01586, 0.823), (-0.3102, 0.1279, 0.884), (-0.4503, 0.186, 0.8029), (-0.5732, 0.2369, 0.6938), (-0.674, 0.2786, 0.5608), (-0.7489, 0.3097, 0.4089), (-0.8053, 0.333, 0.2462), (-0.8619, 0.3565, 0.08582), (-0.9159, 0.3789, -0.1022), (-0.9422, 0.39, -0.3314), (-0.8989, 0.3722, -0.5712), (-0.7855, 0.3254, -0.7825), (-0.6207, 0.2571, -0.9391), (-0.4201, 0.174, -1.036), (-0.04896, 0.02027, -0.7584), (-0.05876, 0.04282, 0.823), (-0.2374, 0.2369, 0.884), (-0.3447, 0.3441, 0.8029), (-0.4387, 0.4381, 0.6938), (-0.5159, 0.5153, 0.5608), (-0.5732, 0.5726, 0.4089), (-0.6164, 0.6158, 0.2462), (-0.6597, 0.6591, 0.08582), (0.0, 0.0, -0.2833), (-0.701, 0.7005, -0.1022), (0.0, 0.0, 0.2833), (-0.1084, 0.0, 0.2617), (-0.7212, 0.7209, -0.3314), (-0.2003, 0.0, 0.2003), (-0.688, 0.6878, -0.5712), (-0.2617, 0.0, 0.1084), (-0.6012, 0.6012, -0.7825), (-0.4751, 0.4751, -0.9391), (-0.2833, 0.0, 0.0), (-0.2617, 0.0, -0.1084), (-0.3216, 0.3216, -1.036), (-0.03747, 0.03746, -0.7584), (-0.1084, 0.0, -0.2617), (-0.0318, 0.06083, 0.823), (-0.1285, 0.3097, 0.884), (-0.1865, 0.4498, 0.8029), (-0.2374, 0.5726, 0.6938), (-0.2792, 0.6734, 0.5608), (-0.3102, 0.7483, 0.4089), (-0.3336, 0.8048, 0.2462), (-0.357, 0.8613, 0.08582), (-0.3794, 0.9154, -0.1022), (-0.3903, 0.9419, -0.3314), (-0.3723, 0.8987, -0.5712), (-0.3254, 0.7855, -0.7825), (-0.2571, 0.6207, -0.9391), (-0.174, 0.4201, -1.036), (-0.02028, 0.04895, -0.7584), (2.102e-07, 0.4869, 0.8029), (3.933e-07, 0.729, 0.5608), (5.838e-07, 0.9324, 0.08582), (5.565e-07, 1.02, -0.3314), (5.335e-07, 0.8502, -0.7825), (2.969e-09, 0.1904, 0.8535), (-0.1947, 0.0, 0.8535), (-0.1944, 0.06049, 0.8535), (-0.1488, 0.1288, 0.8535), (-0.08053, 0.1744, 0.8535), (-0.2764, -9.055e-06, -0.9376), (-0.2553, 0.1058, -0.9376), (-0.1954, 0.1954, -0.9376), (-0.1058, 0.2553, -0.9376), (1.513e-09, -5.5e-06, -0.7584), (7.451e-09, 0.0, 0.823), (-0.06227, -3.776e-06, -0.2709), (-0.1084, -4.348e-06, -0.2617), (-0.07254, -1.913e-06, 0.2689), (-0.1084, -2.41e-06, 0.2617), (-0.2832, -0.00012, 0.0), (-0.2617, -8.529e-05, -0.1084), (-0.2617, -0.0001093, 0.1084), (-0.2003, -1.041e-05, -0.2003), (-0.2003, -5.47e-05, 0.2003), (-3.847e-06, -3.847e-06, -0.2833), (0.0, -3.847e-06, -0.2833), (3.297e-09, -3.847e-06, -0.2833), (5.424e-09, -1.877e-06, 0.2833), (0.0, -1.877e-06, 0.2833), (-1.877e-06, -1.877e-06, 0.2833), (3.297e-09, 0.0, -0.2833), (3.297e-09, -3.297e-09, -0.2833), (3.297e-09, 3.297e-09, -0.2833), (5.424e-09, 0.0, 0.2833), (5.424e-09, 5.424e-09, 0.2833), (5.424e-09, -5.424e-09, 0.2833), (2.943e-09, 0.1084, -0.2617), (4.443e-09, 0.1084, 0.2617), (1.934e-09, 0.2003, -0.2003), (1.962e-09, 0.2003, 0.2003), (9.547e-10, 0.2833, 0.0), (5.418e-10, 0.2617, -0.1084), (1.454e-09, 0.2617, 0.1084), (-0.07666, 0.07666, 0.2617), (-0.1416, 0.1416, 0.2003), (-0.1851, 0.1851, 0.1084), (-0.2003, 0.2003, 0.0), (-0.1851, 0.1851, -0.1084), (-0.1416, 0.1416, -0.2003), (-0.07666, 0.07666, -0.2617), (0.0, 0.1084, 0.2617), (0.0, 0.2003, 0.2003), (0.0, 0.2617, 0.1084), (0.0, 0.2833, 0.0), (0.0, 0.2617, -0.1084), (0.0, 0.2003, -0.2003), (0.0, 0.1084, -0.2617), (0.0, 0.0, -0.2833), (0.0, 0.0, 0.2833), (-0.1084, 0.0, 0.2617), (-0.2003, 0.0, 0.2003), (-0.2617, 0.0, 0.1084), (-0.2833, 0.0, 0.0), (-0.2617, 0.0, -0.1084), (-0.2003, 0.0, -0.2003), (-0.1084, 0.0, -0.2617), (-0.1084, -4.348e-06, -0.2617), (-0.2617, -8.529e-05, -0.1084), (-0.2003, -1.041e-05, -0.2003), (2.943e-09, 0.1084, -0.2617), (1.934e-09, 0.2003, -0.2003), (5.418e-10, 0.2617, -0.1084)], [], [(30, 29, 44, 45), (23, 22, 37, 38), (31, 30, 45, 46), (24, 23, 38, 39), (96, 31, 46, 97), (25, 24, 39, 40), (17, 15, 33), (26, 25, 40, 41), (92, 17, 33, 93), (27, 26, 41, 42), (20, 19, 34, 35), (28, 27, 42, 43), (21, 20, 35, 36), (29, 28, 43, 44), (22, 21, 36, 37), (42, 41, 57, 60), (35, 34, 49, 50), (43, 42, 60, 62), (36, 35, 50, 51), (44, 43, 62, 64), (37, 36, 51, 52), (45, 44, 64, 65), (38, 37, 52, 53), (46, 45, 65, 68), (39, 38, 53, 54), (97, 46, 68, 98), (40, 39, 54, 55), (33, 15, 48), (41, 40, 55, 57), (93, 33, 48, 94), (68, 65, 83, 84), (54, 53, 76, 77), (98, 68, 84, 99), (55, 54, 77, 78), (48, 15, 71), (57, 55, 78, 79), (94, 48, 71, 95), (60, 57, 79, 80), (50, 49, 72, 73), (62, 60, 80, 81), (51, 50, 73, 74), (64, 62, 81, 82), (52, 51, 74, 75), (65, 64, 82, 83), (53, 52, 75, 76), (73, 72, 1, 86), (81, 80, 89, 6), (74, 73, 86, 2), (82, 81, 6, 90), (75, 74, 2, 87), (83, 82, 90, 8), (76, 75, 87, 3), (84, 83, 8, 10), (77, 76, 3, 4), (99, 84, 10, 13), (78, 77, 4, 88), (71, 15, 0), (79, 78, 88, 5), (95, 71, 0, 91), (80, 79, 5, 89), (72, 95, 91, 1), (49, 94, 95, 72), (34, 93, 94, 49), (19, 92, 93, 34), (85, 99, 13, 11), (69, 98, 99, 85), (47, 97, 98, 69), (32, 96, 97, 47), (104, 17, 92, 19, 20, 21, 22, 23, 24, 25, 26, 27, 28, 29, 30, 31, 96, 32, 102, 103, 109, 107, 106, 108, 110, 105), (69, 85, 100), (85, 11, 100), (47, 69, 100), (32, 47, 100), (114, 101, 17, 104, 116, 115), (32, 100, 113, 112, 111, 102), (15, 17, 101), (1, 91, 0, 15, 101, 114, 122, 120, 121, 124, 126, 129, 127, 128, 125, 123, 119, 117, 118, 113, 100, 11, 13, 10, 8, 90, 6, 89, 5, 88, 4, 3, 87, 2, 86), (126, 9, 12, 129), (121, 58, 7, 124), (123, 18, 56, 119), (129, 12, 14, 127), (124, 7, 9, 126), (127, 14, 16, 128), (56, 117, 119), (58, 121, 120), (58, 120, 122), (56, 118, 117), (114, 115, 58, 122), (56, 112, 113, 118), (115, 116, 58), (112, 56, 111), (66, 63, 108, 106), (61, 59, 105, 110), (107, 67, 66, 106), (63, 61, 110, 108), (59, 58, 116, 104, 105), (111, 56, 70, 103, 102), (151, 135, 134, 150), (132, 148, 149, 133), (131, 130, 146, 147), (135, 151, 152, 136), (150, 134, 133, 149), (131, 147, 148, 132), (130, 145, 146), (136, 152, 144), (135, 136, 143, 142), (133, 134, 141, 140), (131, 132, 139, 138), (130, 137, 145), (136, 144, 143), (134, 135, 142, 141), (132, 133, 140, 139), (131, 138, 137, 130), (141, 142, 157, 158), (142, 143, 156, 157), (155, 151, 150, 154), (153, 152, 151, 155)])
me_sphere_011.polygons.foreach_set('use_smooth', [True] * 117)
me_sphere_011.polygons.foreach_set('material_index', [1, 1, 1, 1, 1, 1, 1, 1, 1, 1, 1, 1, 1, 1, 1, 1, 1, 1, 1, 1, 1, 1, 1, 1, 1, 1, 1, 1, 1, 1, 1, 1, 1, 1, 1, 1, 1, 1, 1, 1, 1, 1, 1, 1, 1, 1, 1, 1, 1, 1, 1, 1, 1, 1, 1, 1, 1, 1, 1, 1, 1, 1, 1, 1, 1, 1, 1, 1, 0, 1, 1, 1, 1, 0, 0, 0, 0, 0, 0, 0, 0, 0, 0, 0, 0, 0, 0, 0, 0, 0, 0, 0, 0, 0, 0, 0, 0, 0, 0, 0, 0, 0, 0, 0, 0, 0, 0, 0, 0, 0, 0, 0, 0, 0, 0, 0, 0])
_uv = me_sphere_011.uv_layers.new(name='UVMap')
_uv.uv.foreach_set('vector', [1.0, 0.1875, 1.0, 0.25, 0.9375, 0.25, 0.9375, 0.1875, 1.0, 0.625, 1.0, 0.6875, 0.9375, 0.6875, 0.9375, 0.625, 1.0, 0.125, 1.0, 0.1875, 0.9375, 0.1875, 0.9375, 0.125, 1.0, 0.5625, 1.0, 0.625, 0.9375, 0.625, 0.9375, 0.5625, 1.0, 0.1104, 1.0, 0.125, 0.9375, 0.125, 0.9375, 0.1104, 1.0, 0.5, 1.0, 0.5625, 0.9375, 0.5625, 0.9375, 0.5, 1.0, 0.9375, 0.9687, 1.0, 0.9375, 0.9375, 1.0, 0.4375, 1.0, 0.5, 0.9375, 0.5, 0.9375, 0.4375, 1.0, 0.9062, 1.0, 0.9375, 0.9375, 0.9375, 0.9375, 0.9063, 1.0, 0.375, 1.0, 0.4375, 0.9375, 0.4375, 0.9375, 0.375, 1.0, 0.8125, 1.0, 0.875, 0.9375, 0.875, 0.9375, 0.8125, 1.0, 0.3125, 1.0, 0.375, 0.9375, 0.375, 0.9375, 0.3125, 1.0, 0.75, 1.0, 0.8125, 0.9375, 0.8125, 0.9375, 0.75, 1.0, 0.25, 1.0, 0.3125, 0.9375, 0.3125, 0.9375, 0.25, 1.0, 0.6875, 1.0, 0.75, 0.9375, 0.75, 0.9375, 0.6875, 0.9375, 0.375, 0.9375, 0.4375, 0.875, 0.4375, 0.875, 0.375, 0.9375, 0.8125, 0.9375, 0.875, 0.875, 0.875, 0.875, 0.8125, 0.9375, 0.3125, 0.9375, 0.375, 0.875, 0.375, 0.875, 0.3125, 0.9375, 0.75, 0.9375, 0.8125, 0.875, 0.8125, 0.875, 0.75, 0.9375, 0.25, 0.9375, 0.3125, 0.875, 0.3125, 0.875, 0.25, 0.9375, 0.6875, 0.9375, 0.75, 0.875, 0.75, 0.875, 0.6875, 0.9375, 0.1875, 0.9375, 0.25, 0.875, 0.25, 0.875, 0.1875, 0.9375, 0.625, 0.9375, 0.6875, 0.875, 0.6875, 0.875, 0.625, 0.9375, 0.125, 0.9375, 0.1875, 0.875, 0.1875, 0.875, 0.125, 0.9375, 0.5625, 0.9375, 0.625, 0.875, 0.625, 0.875, 0.5625, 0.9375, 0.1104, 0.9375, 0.125, 0.875, 0.125, 0.875, 0.1104, 0.9375, 0.5, 0.9375, 0.5625, 0.875, 0.5625, 0.875, 0.5, 0.9375, 0.9375, 0.9062, 1.0, 0.875, 0.9375, 0.9375, 0.4375, 0.9375, 0.5, 0.875, 0.5, 0.875, 0.4375, 0.9375, 0.9063, 0.9375, 0.9375, 0.875, 0.9375, 0.875, 0.9062, 0.875, 0.125, 0.875, 0.1875, 0.8125, 0.1875, 0.8125, 0.125, 0.875, 0.5625, 0.875, 0.625, 0.8125, 0.625, 0.8125, 0.5625, 0.875, 0.1104, 0.875, 0.125, 0.8125, 0.125, 0.8125, 0.1104, 0.875, 0.5, 0.875, 0.5625, 0.8125, 0.5625, 0.8125, 0.5, 0.875, 0.9375, 0.8437, 1.0, 0.8125, 0.9375, 0.875, 0.4375, 0.875, 0.5, 0.8125, 0.5, 0.8125, 0.4375, 0.875, 0.9062, 0.875, 0.9375, 0.8125, 0.9375, 0.8125, 0.9062, 0.875, 0.375, 0.875, 0.4375, 0.8125, 0.4375, 0.8125, 0.375, 0.875, 0.8125, 0.875, 0.875, 0.8125, 0.875, 0.8125, 0.8125, 0.875, 0.3125, 0.875, 0.375, 0.8125, 0.375, 0.8125, 0.3125, 0.875, 0.75, 0.875, 0.8125, 0.8125, 0.8125, 0.8125, 0.75, 0.875, 0.25, 0.875, 0.3125, 0.8125, 0.3125, 0.8125, 0.25, 0.875, 0.6875, 0.875, 0.75, 0.8125, 0.75, 0.8125, 0.6875, 0.875, 0.1875, 0.875, 0.25, 0.8125, 0.25, 0.8125, 0.1875, 0.875, 0.625, 0.875, 0.6875, 0.8125, 0.6875, 0.8125, 0.625, 0.8125, 0.8125, 0.8125, 0.875, 0.75, 0.875, 0.75, 0.8125, 0.8125, 0.3125, 0.8125, 0.375, 0.75, 0.375, 0.75, 0.3125, 0.8125, 0.75, 0.8125, 0.8125, 0.75, 0.8125, 0.75, 0.75, 0.8125, 0.25, 0.8125, 0.3125, 0.75, 0.3125, 0.75, 0.25, 0.8125, 0.6875, 0.8125, 0.75, 0.75, 0.75, 0.75, 0.6875, 0.8125, 0.1875, 0.8125, 0.25, 0.75, 0.25, 0.75, 0.1875, 0.8125, 0.625, 0.8125, 0.6875, 0.75, 0.6875, 0.75, 0.625, 0.8125, 0.125, 0.8125, 0.1875, 0.75, 0.1875, 0.75, 0.125, 0.8125, 0.5625, 0.8125, 0.625, 0.75, 0.625, 0.75, 0.5625, 0.8125, 0.1104, 0.8125, 0.125, 0.75, 0.125, 0.75, 0.1104, 0.8125, 0.5, 0.8125, 0.5625, 0.75, 0.5625, 0.75, 0.5, 0.8125, 0.9375, 0.7812, 1.0, 0.75, 0.9375, 0.8125, 0.4375, 0.8125, 0.5, 0.75, 0.5, 0.75, 0.4375, 0.8125, 0.9062, 0.8125, 0.9375, 0.75, 0.9375, 0.75, 0.9063, 0.8125, 0.375, 0.8125, 0.4375, 0.75, 0.4375, 0.75, 0.375, 0.8125, 0.875, 0.8125, 0.9062, 0.75, 0.9063, 0.75, 0.875, 0.875, 0.875, 0.875, 0.9062, 0.8125, 0.9062, 0.8125, 0.875, 0.9375, 0.875, 0.9375, 0.9063, 0.875, 0.9062, 0.875, 0.875, 1.0, 0.875, 1.0, 0.9062, 0.9375, 0.9063, 0.9375, 0.875, 0.8125, 0.0625, 0.8125, 0.1104, 0.75, 0.1104, 0.75, 0.0625, 0.875, 0.0625, 0.875, 0.1104, 0.8125, 0.1104, 0.8125, 0.0625, 0.9375, 0.0625, 0.9375, 0.1104, 0.875, 0.1104, 0.875, 0.0625, 1.0, 0.0625, 1.0, 0.1104, 0.9375, 0.1104, 0.9375, 0.0625, 0.6496, 0.609, 1.0, 0.9375, 1.0, 0.9062, 1.0, 0.875, 1.0, 0.8125, 1.0, 0.75, 1.0, 0.6875, 1.0, 0.625, 1.0, 0.5625, 1.0, 0.5, 1.0, 0.4375, 1.0, 0.375, 1.0, 0.3125, 1.0, 0.25, 1.0, 0.1875, 1.0, 0.125, 1.0, 0.1104, 0.0, 0.0, 0.3083, 0.289, 0.3621, 0.302, 0.4867, 0.3506, 0.5827, 0.4069, 0.646, 0.4649, 0.6801, 0.5206, 0.6878, 0.5695, 0.6672, 0.6047, 0.875, 0.0625, 0.8125, 0.0625, 0.875, 0.0625, 0.8125, 0.0625, 0.75, 0.0625, 0.8125, 0.0625, 0.9375, 0.0625, 0.875, 0.0625, 0.9375, 0.0625, 1.0, 0.0625, 0.9375, 0.0625, 1.0, 0.0625, 0.0, 0.0, 0.0, 0.0, 0.0, 0.0, 0.0, 0.0, 0.0, 0.0, 0.0, 0.0, 0.0, 0.0, 0.0, 0.0, 0.0, 0.0, 0.0, 0.0, 0.0, 0.0, 0.0, 0.0, 0.0, 0.0, 0.0, 0.0, 0.0, 0.0, 0.75, 0.875, 0.75, 0.9063, 0.75, 0.9375, 0.7812, 1.0, 0.0, 0.0, 0.0, 0.0, 0.0, 0.0, 0.0, 0.0, 0.0, 0.0, 0.1405, 0.1161, 0.242, 0.1902, 0.297, 0.2159, 0.3115, 0.2057, 0.2902, 0.1728, 0.2319, 0.1255, 0.1323, 0.06754, 4.798e-06, 2.478e-06, 4.793e-06, 2.476e-06, 4.789e-06, 2.474e-06, 0.0, 0.0, 0.0, 0.0, 0.75, 0.0625, 0.75, 0.1104, 0.75, 0.125, 0.75, 0.1875, 0.75, 0.25, 0.75, 0.3125, 0.75, 0.375, 0.75, 0.4375, 0.75, 0.5, 0.75, 0.5625, 0.75, 0.625, 0.75, 0.6875, 0.75, 0.75, 0.75, 0.8125, 0.5, 0.75, 0.5, 0.75, 0.5, 0.625, 0.5, 0.625, 0.4375, 1.0, 0.4375, 1.0, 0.5, 0.875, 0.5, 0.875, 0.5, 0.125, 0.5, 0.125, 0.4375, 0.0, 0.4375, 2.235e-08, 0.5, 0.625, 0.5, 0.625, 0.5, 0.5, 0.5, 0.5, 0.5, 0.875, 0.5, 0.875, 0.5, 0.75, 0.5, 0.75, 0.5, 0.5, 0.5, 0.5, 0.5, 0.375, 0.5, 0.375, 0.3125, 0.0, 0.3125, 0.0, 0.3125, 7.451e-09, 0.3125, 1.0, 0.3125, 1.0, 0.3125, 1.0, 0.1875, 1.0, 0.1875, 1.0, 0.1875, 1.0, 0.1875, 0.0, 0.1875, 2.235e-08, 0.1875, 0.0, 0.0625, 1.0, 0.0625, 1.0, 0.0625, 1.0, 0.0625, 1.0, 0.0625, 0.0, 0.0625, 4.448e-06, 0.0625, 4.448e-06, 0.0625, 7.451e-09, 0.9375, 1.0, 0.9375, 1.0, 0.9375, 1.0, 0.9375, 4.436e-06, 0.9375, 0.0, 0.9375, 6.281e-06, 0.75, 0.5, 0.75, 0.625, 0.7501, 0.625, 0.7501, 0.5, 0.75, 0.75, 0.75, 0.875, 0.75, 0.875, 0.75, 0.75, 0.7501, 0.375, 0.75, 0.375, 0.75, 0.5, 0.7501, 0.5, 0.75, 0.625, 0.75, 0.75, 0.75, 0.75, 0.7501, 0.625, 0.75, 0.875, 0.8125, 1.0, 0.8125, 1.0, 0.7707, 0.9164, 0.75, 0.875, 0.8125, 6.275e-06, 0.8125, 0.0, 0.75, 0.125, 0.75, 0.125, 0.7766, 0.0718, 0.75, 0.25, 0.625, 0.25, 0.625, 0.375, 0.75, 0.375, 0.625, 0.625, 0.75, 0.625, 0.75, 0.5, 0.625, 0.5, 0.625, 0.75, 0.625, 0.875, 0.75, 0.875, 0.75, 0.75, 0.625, 0.25, 0.75, 0.25, 0.75, 0.125, 0.625, 0.125, 0.75, 0.375, 0.625, 0.375, 0.625, 0.5, 0.75, 0.5, 0.625, 0.75, 0.75, 0.75, 0.75, 0.625, 0.625, 0.625, 0.625, 0.875, 0.6875, 1.0, 0.75, 0.875, 0.625, 0.125, 0.75, 0.125, 0.6875, 0.0, 0.625, 0.25, 0.625, 0.125, 0.5, 0.125, 0.5, 0.25, 0.625, 0.5, 0.625, 0.375, 0.5, 0.375, 0.5, 0.5, 0.625, 0.75, 0.625, 0.625, 0.5, 0.625, 0.5, 0.75, 0.625, 0.875, 0.5, 0.875, 0.5625, 1.0, 0.625, 0.125, 0.5625, 0.0, 0.5, 0.125, 0.625, 0.375, 0.625, 0.25, 0.5, 0.25, 0.5, 0.375, 0.625, 0.625, 0.625, 0.5, 0.5, 0.5, 0.5, 0.625, 0.625, 0.75, 0.5, 0.75, 0.5, 0.875, 0.625, 0.875, 0.5, 0.375, 0.5, 0.25, 0.5, 0.25, 0.5, 0.375, 0.5, 0.25, 0.5, 0.125, 0.5, 0.125, 0.5, 0.25, 0.75, 0.25, 0.75, 0.25, 0.75, 0.375, 0.7501, 0.375, 0.75, 0.125, 0.75, 0.125, 0.75, 0.25, 0.75, 0.25])
me_sphere_011.materials.append(mat_x)
me_sphere_011.materials.append(mat_001)
me_sphere_011.update()
me_sphere_010 = bpy.data.meshes.new('Sphere.010')
me_sphere_010.from_pydata([(4.847e-09, 0.06716, 0.823), (1.036e-09, 0.3352, 0.884), (1.036e-09, 0.6199, 0.6938), (1.036e-09, 0.8101, 0.4089), (8.175e-10, 0.8711, 0.2462), (-1.363e-09, 0.9909, -0.1022), (-3.708e-09, 0.9728, -0.5712), (0.0, 0.1084, 0.2617), (-4.151e-09, 0.6719, -0.9391), (0.0, 0.2003, 0.2003), (-3.742e-09, 0.4547, -1.036), (2.234e-09, 0.05298, -0.7584), (0.0, 0.2617, 0.1084), (-3.103e-09, 0.2764, -0.9376), (0.0, 0.2833, 0.0), (4.847e-09, 0.0, 0.8897), (0.0, 0.2617, -0.1084), (-0.08309, 0.0, 0.823), (0.0, 0.1084, -0.2617), (-0.3358, -0.0005524, 0.884), (-0.4875, -0.0005524, 0.8029), (-0.6204, -0.0005523, 0.6938), (-0.7295, -0.0005523, 0.5608), (-0.8106, -0.0005522, 0.4089), (-0.8717, -0.0005493, 0.2462), (-0.9329, -0.0005381, 0.08582), (-0.9914, -0.0004515, -0.1022), (-1.02, -0.0002873, -0.3314), (-0.9729, -0.0001296, -0.5712), (-0.8502, -2.473e-05, -0.7825), (-0.6719, -8.095e-06, -0.9391), (-0.4548, -1.069e-05, -1.036), (-0.05299, -5.459e-06, -0.7584), (-0.07677, 0.01586, 0.823), (-0.3102, 0.1279, 0.884), (-0.4503, 0.186, 0.8029), (-0.5732, 0.2369, 0.6938), (-0.674, 0.2786, 0.5608), (-0.7489, 0.3097, 0.4089), (-0.8053, 0.333, 0.2462), (-0.8619, 0.3565, 0.08582), (-0.9159, 0.3789, -0.1022), (-0.9422, 0.39, -0.3314), (-0.8989, 0.3722, -0.5712), (-0.7855, 0.3254, -0.7825), (-0.6207, 0.2571, -0.9391), (-0.4201, 0.174, -1.036), (-0.04896, 0.02027, -0.7584), (-0.05876, 0.04282, 0.823), (-0.2374, 0.2369, 0.884), (-0.3447, 0.3441, 0.8029), (-0.4387, 0.4381, 0.6938), (-0.5159, 0.5153, 0.5608), (-0.5732, 0.5726, 0.4089), (-0.6164, 0.6158, 0.2462), (-0.6597, 0.6591, 0.08582), (0.0, 0.0, -0.2833), (-0.701, 0.7005, -0.1022), (0.0, 0.0, 0.2833), (-0.1084, 0.0, 0.2617), (-0.7212, 0.7209, -0.3314), (-0.2003, 0.0, 0.2003), (-0.688, 0.6878, -0.5712), (-0.2617, 0.0, 0.1084), (-0.6012, 0.6012, -0.7825), (-0.4751, 0.4751, -0.9391), (-0.2833, 0.0, 0.0), (-0.2617, 0.0, -0.1084), (-0.3216, 0.3216, -1.036), (-0.03747, 0.03746, -0.7584), (-0.1084, 0.0, -0.2617), (-0.0318, 0.06083, 0.823), (-0.1285, 0.3097, 0.884), (-0.1865, 0.4498, 0.8029), (-0.2374, 0.5726, 0.6938), (-0.2792, 0.6734, 0.5608), (-0.3102, 0.7483, 0.4089), (-0.3336, 0.8048, 0.2462), (-0.357, 0.8613, 0.08582), (-0.3794, 0.9154, -0.1022), (-0.3903, 0.9419, -0.3314), (-0.3723, 0.8987, -0.5712), (-0.3254, 0.7855, -0.7825), (-0.2571, 0.6207, -0.9391), (-0.174, 0.4201, -1.036), (-0.02028, 0.04895, -0.7584), (2.102e-07, 0.4869, 0.8029), (3.933e-07, 0.729, 0.5608), (5.838e-07, 0.9324, 0.08582), (5.565e-07, 1.02, -0.3314), (5.335e-07, 0.8502, -0.7825), (2.969e-09, 0.1904, 0.8535), (-0.1947, 0.0, 0.8535), (-0.1944, 0.06049, 0.8535), (-0.1488, 0.1288, 0.8535), (-0.08053, 0.1744, 0.8535), (-0.2764, -9.055e-06, -0.9376), (-0.2553, 0.1058, -0.9376), (-0.1954, 0.1954, -0.9376), (-0.1058, 0.2553, -0.9376), (1.513e-09, -5.5e-06, -0.7584), (7.451e-09, 0.0, 0.823), (-0.06227, -3.776e-06, -0.2709), (-0.1084, -4.348e-06, -0.2617), (-0.07254, -1.913e-06, 0.2689), (-0.1084, -2.41e-06, 0.2617), (-0.2832, -0.00012, 0.0), (-0.2617, -8.529e-05, -0.1084), (-0.2617, -0.0001093, 0.1084), (-0.2003, -1.041e-05, -0.2003), (-0.2003, -5.47e-05, 0.2003), (-3.847e-06, -3.847e-06, -0.2833), (0.0, -3.847e-06, -0.2833), (3.297e-09, -3.847e-06, -0.2833), (5.424e-09, -1.877e-06, 0.2833), (0.0, -1.877e-06, 0.2833), (-1.877e-06, -1.877e-06, 0.2833), (3.297e-09, 0.0, -0.2833), (3.297e-09, -3.297e-09, -0.2833), (3.297e-09, 3.297e-09, -0.2833), (5.424e-09, 0.0, 0.2833), (5.424e-09, 5.424e-09, 0.2833), (5.424e-09, -5.424e-09, 0.2833), (2.943e-09, 0.1084, -0.2617), (4.443e-09, 0.1084, 0.2617), (1.934e-09, 0.2003, -0.2003), (1.962e-09, 0.2003, 0.2003), (9.547e-10, 0.2833, 0.0), (5.418e-10, 0.2617, -0.1084), (1.454e-09, 0.2617, 0.1084), (-0.07666, 0.07666, 0.2617), (-0.1416, 0.1416, 0.2003), (-0.1851, 0.1851, 0.1084), (-0.2003, 0.2003, 0.0), (-0.1851, 0.1851, -0.1084), (-0.1416, 0.1416, -0.2003), (-0.07666, 0.07666, -0.2617), (0.0, 0.1084, 0.2617), (0.0, 0.2003, 0.2003), (0.0, 0.2617, 0.1084), (0.0, 0.2833, 0.0), (0.0, 0.2617, -0.1084), (0.0, 0.2003, -0.2003), (0.0, 0.1084, -0.2617), (0.0, 0.0, -0.2833), (0.0, 0.0, 0.2833), (-0.1084, 0.0, 0.2617), (-0.2003, 0.0, 0.2003), (-0.2617, 0.0, 0.1084), (-0.2833, 0.0, 0.0), (-0.2617, 0.0, -0.1084), (-0.2003, 0.0, -0.2003), (-0.1084, 0.0, -0.2617), (-0.1084, -4.348e-06, -0.2617), (-0.2617, -8.529e-05, -0.1084), (-0.2003, -1.041e-05, -0.2003), (2.943e-09, 0.1084, -0.2617), (1.934e-09, 0.2003, -0.2003), (5.418e-10, 0.2617, -0.1084)], [], [(30, 29, 44, 45), (23, 22, 37, 38), (31, 30, 45, 46), (24, 23, 38, 39), (96, 31, 46, 97), (25, 24, 39, 40), (17, 15, 33), (26, 25, 40, 41), (92, 17, 33, 93), (27, 26, 41, 42), (20, 19, 34, 35), (28, 27, 42, 43), (21, 20, 35, 36), (29, 28, 43, 44), (22, 21, 36, 37), (42, 41, 57, 60), (35, 34, 49, 50), (43, 42, 60, 62), (36, 35, 50, 51), (44, 43, 62, 64), (37, 36, 51, 52), (45, 44, 64, 65), (38, 37, 52, 53), (46, 45, 65, 68), (39, 38, 53, 54), (97, 46, 68, 98), (40, 39, 54, 55), (33, 15, 48), (41, 40, 55, 57), (93, 33, 48, 94), (68, 65, 83, 84), (54, 53, 76, 77), (98, 68, 84, 99), (55, 54, 77, 78), (48, 15, 71), (57, 55, 78, 79), (94, 48, 71, 95), (60, 57, 79, 80), (50, 49, 72, 73), (62, 60, 80, 81), (51, 50, 73, 74), (64, 62, 81, 82), (52, 51, 74, 75), (65, 64, 82, 83), (53, 52, 75, 76), (73, 72, 1, 86), (81, 80, 89, 6), (74, 73, 86, 2), (82, 81, 6, 90), (75, 74, 2, 87), (83, 82, 90, 8), (76, 75, 87, 3), (84, 83, 8, 10), (77, 76, 3, 4), (99, 84, 10, 13), (78, 77, 4, 88), (71, 15, 0), (79, 78, 88, 5), (95, 71, 0, 91), (80, 79, 5, 89), (72, 95, 91, 1), (49, 94, 95, 72), (34, 93, 94, 49), (19, 92, 93, 34), (85, 99, 13, 11), (69, 98, 99, 85), (47, 97, 98, 69), (32, 96, 97, 47), (104, 17, 92, 19, 20, 21, 22, 23, 24, 25, 26, 27, 28, 29, 30, 31, 96, 32, 102, 103, 109, 107, 106, 108, 110, 105), (69, 85, 100), (85, 11, 100), (47, 69, 100), (32, 47, 100), (114, 101, 17, 104, 116, 115), (32, 100, 113, 112, 111, 102), (15, 17, 101), (1, 91, 0, 15, 101, 114, 122, 120, 121, 124, 126, 129, 127, 128, 125, 123, 119, 117, 118, 113, 100, 11, 13, 10, 8, 90, 6, 89, 5, 88, 4, 3, 87, 2, 86), (126, 9, 12, 129), (121, 58, 7, 124), (123, 18, 56, 119), (129, 12, 14, 127), (124, 7, 9, 126), (127, 14, 16, 128), (56, 117, 119), (58, 121, 120), (58, 120, 122), (56, 118, 117), (114, 115, 58, 122), (56, 112, 113, 118), (115, 116, 58), (112, 56, 111), (66, 63, 108, 106), (61, 59, 105, 110), (107, 67, 66, 106), (63, 61, 110, 108), (59, 58, 116, 104, 105), (111, 56, 70, 103, 102), (151, 135, 134, 150), (132, 148, 149, 133), (131, 130, 146, 147), (135, 151, 152, 136), (150, 134, 133, 149), (131, 147, 148, 132), (130, 145, 146), (136, 152, 144), (135, 136, 143, 142), (133, 134, 141, 140), (131, 132, 139, 138), (130, 137, 145), (136, 144, 143), (134, 135, 142, 141), (132, 133, 140, 139), (131, 138, 137, 130), (141, 142, 157, 158), (142, 143, 156, 157), (155, 151, 150, 154), (153, 152, 151, 155)])
me_sphere_010.polygons.foreach_set('use_smooth', [True] * 117)
me_sphere_010.polygons.foreach_set('material_index', [1, 1, 1, 1, 1, 1, 1, 1, 1, 1, 1, 1, 1, 1, 1, 1, 1, 1, 1, 1, 1, 1, 1, 1, 1, 1, 1, 1, 1, 1, 1, 1, 1, 1, 1, 1, 1, 1, 1, 1, 1, 1, 1, 1, 1, 1, 1, 1, 1, 1, 1, 1, 1, 1, 1, 1, 1, 1, 1, 1, 1, 1, 1, 1, 1, 1, 1, 1, 0, 1, 1, 1, 1, 0, 0, 0, 0, 0, 0, 0, 0, 0, 0, 0, 0, 0, 0, 0, 0, 0, 0, 0, 0, 0, 0, 0, 0, 0, 0, 0, 0, 0, 0, 0, 0, 0, 0, 0, 0, 0, 0, 0, 0, 0, 0, 0, 0])
_uv = me_sphere_010.uv_layers.new(name='UVMap')
_uv.uv.foreach_set('vector', [1.0, 0.1875, 1.0, 0.25, 0.9375, 0.25, 0.9375, 0.1875, 1.0, 0.625, 1.0, 0.6875, 0.9375, 0.6875, 0.9375, 0.625, 1.0, 0.125, 1.0, 0.1875, 0.9375, 0.1875, 0.9375, 0.125, 1.0, 0.5625, 1.0, 0.625, 0.9375, 0.625, 0.9375, 0.5625, 1.0, 0.1104, 1.0, 0.125, 0.9375, 0.125, 0.9375, 0.1104, 1.0, 0.5, 1.0, 0.5625, 0.9375, 0.5625, 0.9375, 0.5, 1.0, 0.9375, 0.9687, 1.0, 0.9375, 0.9375, 1.0, 0.4375, 1.0, 0.5, 0.9375, 0.5, 0.9375, 0.4375, 1.0, 0.9062, 1.0, 0.9375, 0.9375, 0.9375, 0.9375, 0.9063, 1.0, 0.375, 1.0, 0.4375, 0.9375, 0.4375, 0.9375, 0.375, 1.0, 0.8125, 1.0, 0.875, 0.9375, 0.875, 0.9375, 0.8125, 1.0, 0.3125, 1.0, 0.375, 0.9375, 0.375, 0.9375, 0.3125, 1.0, 0.75, 1.0, 0.8125, 0.9375, 0.8125, 0.9375, 0.75, 1.0, 0.25, 1.0, 0.3125, 0.9375, 0.3125, 0.9375, 0.25, 1.0, 0.6875, 1.0, 0.75, 0.9375, 0.75, 0.9375, 0.6875, 0.9375, 0.375, 0.9375, 0.4375, 0.875, 0.4375, 0.875, 0.375, 0.9375, 0.8125, 0.9375, 0.875, 0.875, 0.875, 0.875, 0.8125, 0.9375, 0.3125, 0.9375, 0.375, 0.875, 0.375, 0.875, 0.3125, 0.9375, 0.75, 0.9375, 0.8125, 0.875, 0.8125, 0.875, 0.75, 0.9375, 0.25, 0.9375, 0.3125, 0.875, 0.3125, 0.875, 0.25, 0.9375, 0.6875, 0.9375, 0.75, 0.875, 0.75, 0.875, 0.6875, 0.9375, 0.1875, 0.9375, 0.25, 0.875, 0.25, 0.875, 0.1875, 0.9375, 0.625, 0.9375, 0.6875, 0.875, 0.6875, 0.875, 0.625, 0.9375, 0.125, 0.9375, 0.1875, 0.875, 0.1875, 0.875, 0.125, 0.9375, 0.5625, 0.9375, 0.625, 0.875, 0.625, 0.875, 0.5625, 0.9375, 0.1104, 0.9375, 0.125, 0.875, 0.125, 0.875, 0.1104, 0.9375, 0.5, 0.9375, 0.5625, 0.875, 0.5625, 0.875, 0.5, 0.9375, 0.9375, 0.9062, 1.0, 0.875, 0.9375, 0.9375, 0.4375, 0.9375, 0.5, 0.875, 0.5, 0.875, 0.4375, 0.9375, 0.9063, 0.9375, 0.9375, 0.875, 0.9375, 0.875, 0.9062, 0.875, 0.125, 0.875, 0.1875, 0.8125, 0.1875, 0.8125, 0.125, 0.875, 0.5625, 0.875, 0.625, 0.8125, 0.625, 0.8125, 0.5625, 0.875, 0.1104, 0.875, 0.125, 0.8125, 0.125, 0.8125, 0.1104, 0.875, 0.5, 0.875, 0.5625, 0.8125, 0.5625, 0.8125, 0.5, 0.875, 0.9375, 0.8437, 1.0, 0.8125, 0.9375, 0.875, 0.4375, 0.875, 0.5, 0.8125, 0.5, 0.8125, 0.4375, 0.875, 0.9062, 0.875, 0.9375, 0.8125, 0.9375, 0.8125, 0.9062, 0.875, 0.375, 0.875, 0.4375, 0.8125, 0.4375, 0.8125, 0.375, 0.875, 0.8125, 0.875, 0.875, 0.8125, 0.875, 0.8125, 0.8125, 0.875, 0.3125, 0.875, 0.375, 0.8125, 0.375, 0.8125, 0.3125, 0.875, 0.75, 0.875, 0.8125, 0.8125, 0.8125, 0.8125, 0.75, 0.875, 0.25, 0.875, 0.3125, 0.8125, 0.3125, 0.8125, 0.25, 0.875, 0.6875, 0.875, 0.75, 0.8125, 0.75, 0.8125, 0.6875, 0.875, 0.1875, 0.875, 0.25, 0.8125, 0.25, 0.8125, 0.1875, 0.875, 0.625, 0.875, 0.6875, 0.8125, 0.6875, 0.8125, 0.625, 0.8125, 0.8125, 0.8125, 0.875, 0.75, 0.875, 0.75, 0.8125, 0.8125, 0.3125, 0.8125, 0.375, 0.75, 0.375, 0.75, 0.3125, 0.8125, 0.75, 0.8125, 0.8125, 0.75, 0.8125, 0.75, 0.75, 0.8125, 0.25, 0.8125, 0.3125, 0.75, 0.3125, 0.75, 0.25, 0.8125, 0.6875, 0.8125, 0.75, 0.75, 0.75, 0.75, 0.6875, 0.8125, 0.1875, 0.8125, 0.25, 0.75, 0.25, 0.75, 0.1875, 0.8125, 0.625, 0.8125, 0.6875, 0.75, 0.6875, 0.75, 0.625, 0.8125, 0.125, 0.8125, 0.1875, 0.75, 0.1875, 0.75, 0.125, 0.8125, 0.5625, 0.8125, 0.625, 0.75, 0.625, 0.75, 0.5625, 0.8125, 0.1104, 0.8125, 0.125, 0.75, 0.125, 0.75, 0.1104, 0.8125, 0.5, 0.8125, 0.5625, 0.75, 0.5625, 0.75, 0.5, 0.8125, 0.9375, 0.7812, 1.0, 0.75, 0.9375, 0.8125, 0.4375, 0.8125, 0.5, 0.75, 0.5, 0.75, 0.4375, 0.8125, 0.9062, 0.8125, 0.9375, 0.75, 0.9375, 0.75, 0.9063, 0.8125, 0.375, 0.8125, 0.4375, 0.75, 0.4375, 0.75, 0.375, 0.8125, 0.875, 0.8125, 0.9062, 0.75, 0.9063, 0.75, 0.875, 0.875, 0.875, 0.875, 0.9062, 0.8125, 0.9062, 0.8125, 0.875, 0.9375, 0.875, 0.9375, 0.9063, 0.875, 0.9062, 0.875, 0.875, 1.0, 0.875, 1.0, 0.9062, 0.9375, 0.9063, 0.9375, 0.875, 0.8125, 0.0625, 0.8125, 0.1104, 0.75, 0.1104, 0.75, 0.0625, 0.875, 0.0625, 0.875, 0.1104, 0.8125, 0.1104, 0.8125, 0.0625, 0.9375, 0.0625, 0.9375, 0.1104, 0.875, 0.1104, 0.875, 0.0625, 1.0, 0.0625, 1.0, 0.1104, 0.9375, 0.1104, 0.9375, 0.0625, 0.6496, 0.609, 1.0, 0.9375, 1.0, 0.9062, 1.0, 0.875, 1.0, 0.8125, 1.0, 0.75, 1.0, 0.6875, 1.0, 0.625, 1.0, 0.5625, 1.0, 0.5, 1.0, 0.4375, 1.0, 0.375, 1.0, 0.3125, 1.0, 0.25, 1.0, 0.1875, 1.0, 0.125, 1.0, 0.1104, 0.0, 0.0, 0.3083, 0.289, 0.3621, 0.302, 0.4867, 0.3506, 0.5827, 0.4069, 0.646, 0.4649, 0.6801, 0.5206, 0.6878, 0.5695, 0.6672, 0.6047, 0.875, 0.0625, 0.8125, 0.0625, 0.875, 0.0625, 0.8125, 0.0625, 0.75, 0.0625, 0.8125, 0.0625, 0.9375, 0.0625, 0.875, 0.0625, 0.9375, 0.0625, 1.0, 0.0625, 0.9375, 0.0625, 1.0, 0.0625, 0.0, 0.0, 0.0, 0.0, 0.0, 0.0, 0.0, 0.0, 0.0, 0.0, 0.0, 0.0, 0.0, 0.0, 0.0, 0.0, 0.0, 0.0, 0.0, 0.0, 0.0, 0.0, 0.0, 0.0, 0.0, 0.0, 0.0, 0.0, 0.0, 0.0, 0.75, 0.875, 0.75, 0.9063, 0.75, 0.9375, 0.7812, 1.0, 0.0, 0.0, 0.0, 0.0, 0.0, 0.0, 0.0, 0.0, 0.0, 0.0, 0.1405, 0.1161, 0.242, 0.1902, 0.297, 0.2159, 0.3115, 0.2057, 0.2902, 0.1728, 0.2319, 0.1255, 0.1323, 0.06754, 4.798e-06, 2.478e-06, 4.793e-06, 2.476e-06, 4.789e-06, 2.474e-06, 0.0, 0.0, 0.0, 0.0, 0.75, 0.0625, 0.75, 0.1104, 0.75, 0.125, 0.75, 0.1875, 0.75, 0.25, 0.75, 0.3125, 0.75, 0.375, 0.75, 0.4375, 0.75, 0.5, 0.75, 0.5625, 0.75, 0.625, 0.75, 0.6875, 0.75, 0.75, 0.75, 0.8125, 0.5, 0.75, 0.5, 0.75, 0.5, 0.625, 0.5, 0.625, 0.4375, 1.0, 0.4375, 1.0, 0.5, 0.875, 0.5, 0.875, 0.5, 0.125, 0.5, 0.125, 0.4375, 0.0, 0.4375, 2.235e-08, 0.5, 0.625, 0.5, 0.625, 0.5, 0.5, 0.5, 0.5, 0.5, 0.875, 0.5, 0.875, 0.5, 0.75, 0.5, 0.75, 0.5, 0.5, 0.5, 0.5, 0.5, 0.375, 0.5, 0.375, 0.3125, 0.0, 0.3125, 0.0, 0.3125, 7.451e-09, 0.3125, 1.0, 0.3125, 1.0, 0.3125, 1.0, 0.1875, 1.0, 0.1875, 1.0, 0.1875, 1.0, 0.1875, 0.0, 0.1875, 2.235e-08, 0.1875, 0.0, 0.0625, 1.0, 0.0625, 1.0, 0.0625, 1.0, 0.0625, 1.0, 0.0625, 0.0, 0.0625, 4.448e-06, 0.0625, 4.448e-06, 0.0625, 7.451e-09, 0.9375, 1.0, 0.9375, 1.0, 0.9375, 1.0, 0.9375, 4.436e-06, 0.9375, 0.0, 0.9375, 6.281e-06, 0.75, 0.5, 0.75, 0.625, 0.7501, 0.625, 0.7501, 0.5, 0.75, 0.75, 0.75, 0.875, 0.75, 0.875, 0.75, 0.75, 0.7501, 0.375, 0.75, 0.375, 0.75, 0.5, 0.7501, 0.5, 0.75, 0.625, 0.75, 0.75, 0.75, 0.75, 0.7501, 0.625, 0.75, 0.875, 0.8125, 1.0, 0.8125, 1.0, 0.7707, 0.9164, 0.75, 0.875, 0.8125, 6.275e-06, 0.8125, 0.0, 0.75, 0.125, 0.75, 0.125, 0.7766, 0.0718, 0.75, 0.25, 0.625, 0.25, 0.625, 0.375, 0.75, 0.375, 0.625, 0.625, 0.75, 0.625, 0.75, 0.5, 0.625, 0.5, 0.625, 0.75, 0.625, 0.875, 0.75, 0.875, 0.75, 0.75, 0.625, 0.25, 0.75, 0.25, 0.75, 0.125, 0.625, 0.125, 0.75, 0.375, 0.625, 0.375, 0.625, 0.5, 0.75, 0.5, 0.625, 0.75, 0.75, 0.75, 0.75, 0.625, 0.625, 0.625, 0.625, 0.875, 0.6875, 1.0, 0.75, 0.875, 0.625, 0.125, 0.75, 0.125, 0.6875, 0.0, 0.625, 0.25, 0.625, 0.125, 0.5, 0.125, 0.5, 0.25, 0.625, 0.5, 0.625, 0.375, 0.5, 0.375, 0.5, 0.5, 0.625, 0.75, 0.625, 0.625, 0.5, 0.625, 0.5, 0.75, 0.625, 0.875, 0.5, 0.875, 0.5625, 1.0, 0.625, 0.125, 0.5625, 0.0, 0.5, 0.125, 0.625, 0.375, 0.625, 0.25, 0.5, 0.25, 0.5, 0.375, 0.625, 0.625, 0.625, 0.5, 0.5, 0.5, 0.5, 0.625, 0.625, 0.75, 0.5, 0.75, 0.5, 0.875, 0.625, 0.875, 0.5, 0.375, 0.5, 0.25, 0.5, 0.25, 0.5, 0.375, 0.5, 0.25, 0.5, 0.125, 0.5, 0.125, 0.5, 0.25, 0.75, 0.25, 0.75, 0.25, 0.75, 0.375, 0.7501, 0.375, 0.75, 0.125, 0.75, 0.125, 0.75, 0.25, 0.75, 0.25])
me_sphere_010.materials.append(mat_x)
me_sphere_010.materials.append(mat_001)
me_sphere_010.update()
me_sphere_008 = bpy.data.meshes.new('Sphere.008')
me_sphere_008.from_pydata([(4.847e-09, 0.06716, 0.823), (1.036e-09, 0.3352, 0.884), (1.036e-09, 0.6199, 0.6938), (1.036e-09, 0.8101, 0.4089), (8.175e-10, 0.8711, 0.2462), (-1.363e-09, 0.9909, -0.1022), (-3.708e-09, 0.9728, -0.5712), (0.0, 0.1084, 0.2617), (-4.151e-09, 0.6719, -0.9391), (0.0, 0.2003, 0.2003), (-3.742e-09, 0.4547, -1.036), (2.234e-09, 0.05298, -0.7584), (0.0, 0.2617, 0.1084), (-3.103e-09, 0.2764, -0.9376), (0.0, 0.2833, 0.0), (4.847e-09, 0.0, 0.8897), (0.0, 0.2617, -0.1084), (-0.08309, 0.0, 0.823), (0.0, 0.1084, -0.2617), (-0.3358, -0.0005524, 0.884), (-0.4875, -0.0005524, 0.8029), (-0.6204, -0.0005523, 0.6938), (-0.7295, -0.0005523, 0.5608), (-0.8106, -0.0005522, 0.4089), (-0.8717, -0.0005493, 0.2462), (-0.9329, -0.0005381, 0.08582), (-0.9914, -0.0004515, -0.1022), (-1.02, -0.0002873, -0.3314), (-0.9729, -0.0001296, -0.5712), (-0.8502, -2.473e-05, -0.7825), (-0.6719, -8.095e-06, -0.9391), (-0.4548, -1.069e-05, -1.036), (-0.05299, -5.459e-06, -0.7584), (-0.07677, 0.01586, 0.823), (-0.3102, 0.1279, 0.884), (-0.4503, 0.186, 0.8029), (-0.5732, 0.2369, 0.6938), (-0.674, 0.2786, 0.5608), (-0.7489, 0.3097, 0.4089), (-0.8053, 0.333, 0.2462), (-0.8619, 0.3565, 0.08582), (-0.9159, 0.3789, -0.1022), (-0.9422, 0.39, -0.3314), (-0.8989, 0.3722, -0.5712), (-0.7855, 0.3254, -0.7825), (-0.6207, 0.2571, -0.9391), (-0.4201, 0.174, -1.036), (-0.04896, 0.02027, -0.7584), (-0.05876, 0.04282, 0.823), (-0.2374, 0.2369, 0.884), (-0.3447, 0.3441, 0.8029), (-0.4387, 0.4381, 0.6938), (-0.5159, 0.5153, 0.5608), (-0.5732, 0.5726, 0.4089), (-0.6164, 0.6158, 0.2462), (-0.6597, 0.6591, 0.08582), (0.0, 0.0, -0.2833), (-0.701, 0.7005, -0.1022), (0.0, 0.0, 0.2833), (-0.1084, 0.0, 0.2617), (-0.7212, 0.7209, -0.3314), (-0.2003, 0.0, 0.2003), (-0.688, 0.6878, -0.5712), (-0.2617, 0.0, 0.1084), (-0.6012, 0.6012, -0.7825), (-0.4751, 0.4751, -0.9391), (-0.2833, 0.0, 0.0), (-0.2617, 0.0, -0.1084), (-0.3216, 0.3216, -1.036), (-0.03747, 0.03746, -0.7584), (-0.1084, 0.0, -0.2617), (-0.0318, 0.06083, 0.823), (-0.1285, 0.3097, 0.884), (-0.1865, 0.4498, 0.8029), (-0.2374, 0.5726, 0.6938), (-0.2792, 0.6734, 0.5608), (-0.3102, 0.7483, 0.4089), (-0.3336, 0.8048, 0.2462), (-0.357, 0.8613, 0.08582), (-0.3794, 0.9154, -0.1022), (-0.3903, 0.9419, -0.3314), (-0.3723, 0.8987, -0.5712), (-0.3254, 0.7855, -0.7825), (-0.2571, 0.6207, -0.9391), (-0.174, 0.4201, -1.036), (-0.02028, 0.04895, -0.7584), (2.102e-07, 0.4869, 0.8029), (3.933e-07, 0.729, 0.5608), (5.838e-07, 0.9324, 0.08582), (5.565e-07, 1.02, -0.3314), (5.335e-07, 0.8502, -0.7825), (2.969e-09, 0.1904, 0.8535), (-0.1947, 0.0, 0.8535), (-0.1944, 0.06049, 0.8535), (-0.1488, 0.1288, 0.8535), (-0.08053, 0.1744, 0.8535), (-0.2764, -9.055e-06, -0.9376), (-0.2553, 0.1058, -0.9376), (-0.1954, 0.1954, -0.9376), (-0.1058, 0.2553, -0.9376), (1.513e-09, -5.5e-06, -0.7584), (7.451e-09, 0.0, 0.823), (-0.06227, -3.776e-06, -0.2709), (-0.1084, -4.348e-06, -0.2617), (-0.07254, -1.913e-06, 0.2689), (-0.1084, -2.41e-06, 0.2617), (-0.2832, -0.00012, 0.0), (-0.2617, -8.529e-05, -0.1084), (-0.2617, -0.0001093, 0.1084), (-0.2003, -1.041e-05, -0.2003), (-0.2003, -5.47e-05, 0.2003), (-3.847e-06, -3.847e-06, -0.2833), (0.0, -3.847e-06, -0.2833), (3.297e-09, -3.847e-06, -0.2833), (5.424e-09, -1.877e-06, 0.2833), (0.0, -1.877e-06, 0.2833), (-1.877e-06, -1.877e-06, 0.2833), (3.297e-09, 0.0, -0.2833), (3.297e-09, -3.297e-09, -0.2833), (3.297e-09, 3.297e-09, -0.2833), (5.424e-09, 0.0, 0.2833), (5.424e-09, 5.424e-09, 0.2833), (5.424e-09, -5.424e-09, 0.2833), (2.943e-09, 0.1084, -0.2617), (4.443e-09, 0.1084, 0.2617), (1.934e-09, 0.2003, -0.2003), (1.962e-09, 0.2003, 0.2003), (9.547e-10, 0.2833, 0.0), (5.418e-10, 0.2617, -0.1084), (1.454e-09, 0.2617, 0.1084), (-0.07666, 0.07666, 0.2617), (-0.1416, 0.1416, 0.2003), (-0.1851, 0.1851, 0.1084), (-0.2003, 0.2003, 0.0), (-0.1851, 0.1851, -0.1084), (-0.1416, 0.1416, -0.2003), (-0.07666, 0.07666, -0.2617), (0.0, 0.1084, 0.2617), (0.0, 0.2003, 0.2003), (0.0, 0.2617, 0.1084), (0.0, 0.2833, 0.0), (0.0, 0.2617, -0.1084), (0.0, 0.2003, -0.2003), (0.0, 0.1084, -0.2617), (0.0, 0.0, -0.2833), (0.0, 0.0, 0.2833), (-0.1084, 0.0, 0.2617), (-0.2003, 0.0, 0.2003), (-0.2617, 0.0, 0.1084), (-0.2833, 0.0, 0.0), (-0.2617, 0.0, -0.1084), (-0.2003, 0.0, -0.2003), (-0.1084, 0.0, -0.2617), (-0.1084, -4.348e-06, -0.2617), (-0.2617, -8.529e-05, -0.1084), (-0.2003, -1.041e-05, -0.2003), (2.943e-09, 0.1084, -0.2617), (1.934e-09, 0.2003, -0.2003), (5.418e-10, 0.2617, -0.1084)], [], [(30, 29, 44, 45), (23, 22, 37, 38), (31, 30, 45, 46), (24, 23, 38, 39), (96, 31, 46, 97), (25, 24, 39, 40), (17, 15, 33), (26, 25, 40, 41), (92, 17, 33, 93), (27, 26, 41, 42), (20, 19, 34, 35), (28, 27, 42, 43), (21, 20, 35, 36), (29, 28, 43, 44), (22, 21, 36, 37), (42, 41, 57, 60), (35, 34, 49, 50), (43, 42, 60, 62), (36, 35, 50, 51), (44, 43, 62, 64), (37, 36, 51, 52), (45, 44, 64, 65), (38, 37, 52, 53), (46, 45, 65, 68), (39, 38, 53, 54), (97, 46, 68, 98), (40, 39, 54, 55), (33, 15, 48), (41, 40, 55, 57), (93, 33, 48, 94), (68, 65, 83, 84), (54, 53, 76, 77), (98, 68, 84, 99), (55, 54, 77, 78), (48, 15, 71), (57, 55, 78, 79), (94, 48, 71, 95), (60, 57, 79, 80), (50, 49, 72, 73), (62, 60, 80, 81), (51, 50, 73, 74), (64, 62, 81, 82), (52, 51, 74, 75), (65, 64, 82, 83), (53, 52, 75, 76), (73, 72, 1, 86), (81, 80, 89, 6), (74, 73, 86, 2), (82, 81, 6, 90), (75, 74, 2, 87), (83, 82, 90, 8), (76, 75, 87, 3), (84, 83, 8, 10), (77, 76, 3, 4), (99, 84, 10, 13), (78, 77, 4, 88), (71, 15, 0), (79, 78, 88, 5), (95, 71, 0, 91), (80, 79, 5, 89), (72, 95, 91, 1), (49, 94, 95, 72), (34, 93, 94, 49), (19, 92, 93, 34), (85, 99, 13, 11), (69, 98, 99, 85), (47, 97, 98, 69), (32, 96, 97, 47), (104, 17, 92, 19, 20, 21, 22, 23, 24, 25, 26, 27, 28, 29, 30, 31, 96, 32, 102, 103, 109, 107, 106, 108, 110, 105), (69, 85, 100), (85, 11, 100), (47, 69, 100), (32, 47, 100), (114, 101, 17, 104, 116, 115), (32, 100, 113, 112, 111, 102), (15, 17, 101), (1, 91, 0, 15, 101, 114, 122, 120, 121, 124, 126, 129, 127, 128, 125, 123, 119, 117, 118, 113, 100, 11, 13, 10, 8, 90, 6, 89, 5, 88, 4, 3, 87, 2, 86), (126, 9, 12, 129), (121, 58, 7, 124), (123, 18, 56, 119), (129, 12, 14, 127), (124, 7, 9, 126), (127, 14, 16, 128), (56, 117, 119), (58, 121, 120), (58, 120, 122), (56, 118, 117), (114, 115, 58, 122), (56, 112, 113, 118), (115, 116, 58), (112, 56, 111), (66, 63, 108, 106), (61, 59, 105, 110), (107, 67, 66, 106), (63, 61, 110, 108), (59, 58, 116, 104, 105), (111, 56, 70, 103, 102), (151, 135, 134, 150), (132, 148, 149, 133), (131, 130, 146, 147), (135, 151, 152, 136), (150, 134, 133, 149), (131, 147, 148, 132), (130, 145, 146), (136, 152, 144), (135, 136, 143, 142), (133, 134, 141, 140), (131, 132, 139, 138), (130, 137, 145), (136, 144, 143), (134, 135, 142, 141), (132, 133, 140, 139), (131, 138, 137, 130), (141, 142, 157, 158), (142, 143, 156, 157), (155, 151, 150, 154), (153, 152, 151, 155)])
me_sphere_008.polygons.foreach_set('use_smooth', [True] * 117)
me_sphere_008.polygons.foreach_set('material_index', [1, 1, 1, 1, 1, 1, 1, 1, 1, 1, 1, 1, 1, 1, 1, 1, 1, 1, 1, 1, 1, 1, 1, 1, 1, 1, 1, 1, 1, 1, 1, 1, 1, 1, 1, 1, 1, 1, 1, 1, 1, 1, 1, 1, 1, 1, 1, 1, 1, 1, 1, 1, 1, 1, 1, 1, 1, 1, 1, 1, 1, 1, 1, 1, 1, 1, 1, 1, 0, 1, 1, 1, 1, 0, 0, 0, 0, 0, 0, 0, 0, 0, 0, 0, 0, 0, 0, 0, 0, 0, 0, 0, 0, 0, 0, 0, 0, 0, 0, 0, 0, 0, 0, 0, 0, 0, 0, 0, 0, 0, 0, 0, 0, 0, 0, 0, 0])
_uv = me_sphere_008.uv_layers.new(name='UVMap')
_uv.uv.foreach_set('vector', [1.0, 0.1875, 1.0, 0.25, 0.9375, 0.25, 0.9375, 0.1875, 1.0, 0.625, 1.0, 0.6875, 0.9375, 0.6875, 0.9375, 0.625, 1.0, 0.125, 1.0, 0.1875, 0.9375, 0.1875, 0.9375, 0.125, 1.0, 0.5625, 1.0, 0.625, 0.9375, 0.625, 0.9375, 0.5625, 1.0, 0.1104, 1.0, 0.125, 0.9375, 0.125, 0.9375, 0.1104, 1.0, 0.5, 1.0, 0.5625, 0.9375, 0.5625, 0.9375, 0.5, 1.0, 0.9375, 0.9687, 1.0, 0.9375, 0.9375, 1.0, 0.4375, 1.0, 0.5, 0.9375, 0.5, 0.9375, 0.4375, 1.0, 0.9062, 1.0, 0.9375, 0.9375, 0.9375, 0.9375, 0.9063, 1.0, 0.375, 1.0, 0.4375, 0.9375, 0.4375, 0.9375, 0.375, 1.0, 0.8125, 1.0, 0.875, 0.9375, 0.875, 0.9375, 0.8125, 1.0, 0.3125, 1.0, 0.375, 0.9375, 0.375, 0.9375, 0.3125, 1.0, 0.75, 1.0, 0.8125, 0.9375, 0.8125, 0.9375, 0.75, 1.0, 0.25, 1.0, 0.3125, 0.9375, 0.3125, 0.9375, 0.25, 1.0, 0.6875, 1.0, 0.75, 0.9375, 0.75, 0.9375, 0.6875, 0.9375, 0.375, 0.9375, 0.4375, 0.875, 0.4375, 0.875, 0.375, 0.9375, 0.8125, 0.9375, 0.875, 0.875, 0.875, 0.875, 0.8125, 0.9375, 0.3125, 0.9375, 0.375, 0.875, 0.375, 0.875, 0.3125, 0.9375, 0.75, 0.9375, 0.8125, 0.875, 0.8125, 0.875, 0.75, 0.9375, 0.25, 0.9375, 0.3125, 0.875, 0.3125, 0.875, 0.25, 0.9375, 0.6875, 0.9375, 0.75, 0.875, 0.75, 0.875, 0.6875, 0.9375, 0.1875, 0.9375, 0.25, 0.875, 0.25, 0.875, 0.1875, 0.9375, 0.625, 0.9375, 0.6875, 0.875, 0.6875, 0.875, 0.625, 0.9375, 0.125, 0.9375, 0.1875, 0.875, 0.1875, 0.875, 0.125, 0.9375, 0.5625, 0.9375, 0.625, 0.875, 0.625, 0.875, 0.5625, 0.9375, 0.1104, 0.9375, 0.125, 0.875, 0.125, 0.875, 0.1104, 0.9375, 0.5, 0.9375, 0.5625, 0.875, 0.5625, 0.875, 0.5, 0.9375, 0.9375, 0.9062, 1.0, 0.875, 0.9375, 0.9375, 0.4375, 0.9375, 0.5, 0.875, 0.5, 0.875, 0.4375, 0.9375, 0.9063, 0.9375, 0.9375, 0.875, 0.9375, 0.875, 0.9062, 0.875, 0.125, 0.875, 0.1875, 0.8125, 0.1875, 0.8125, 0.125, 0.875, 0.5625, 0.875, 0.625, 0.8125, 0.625, 0.8125, 0.5625, 0.875, 0.1104, 0.875, 0.125, 0.8125, 0.125, 0.8125, 0.1104, 0.875, 0.5, 0.875, 0.5625, 0.8125, 0.5625, 0.8125, 0.5, 0.875, 0.9375, 0.8437, 1.0, 0.8125, 0.9375, 0.875, 0.4375, 0.875, 0.5, 0.8125, 0.5, 0.8125, 0.4375, 0.875, 0.9062, 0.875, 0.9375, 0.8125, 0.9375, 0.8125, 0.9062, 0.875, 0.375, 0.875, 0.4375, 0.8125, 0.4375, 0.8125, 0.375, 0.875, 0.8125, 0.875, 0.875, 0.8125, 0.875, 0.8125, 0.8125, 0.875, 0.3125, 0.875, 0.375, 0.8125, 0.375, 0.8125, 0.3125, 0.875, 0.75, 0.875, 0.8125, 0.8125, 0.8125, 0.8125, 0.75, 0.875, 0.25, 0.875, 0.3125, 0.8125, 0.3125, 0.8125, 0.25, 0.875, 0.6875, 0.875, 0.75, 0.8125, 0.75, 0.8125, 0.6875, 0.875, 0.1875, 0.875, 0.25, 0.8125, 0.25, 0.8125, 0.1875, 0.875, 0.625, 0.875, 0.6875, 0.8125, 0.6875, 0.8125, 0.625, 0.8125, 0.8125, 0.8125, 0.875, 0.75, 0.875, 0.75, 0.8125, 0.8125, 0.3125, 0.8125, 0.375, 0.75, 0.375, 0.75, 0.3125, 0.8125, 0.75, 0.8125, 0.8125, 0.75, 0.8125, 0.75, 0.75, 0.8125, 0.25, 0.8125, 0.3125, 0.75, 0.3125, 0.75, 0.25, 0.8125, 0.6875, 0.8125, 0.75, 0.75, 0.75, 0.75, 0.6875, 0.8125, 0.1875, 0.8125, 0.25, 0.75, 0.25, 0.75, 0.1875, 0.8125, 0.625, 0.8125, 0.6875, 0.75, 0.6875, 0.75, 0.625, 0.8125, 0.125, 0.8125, 0.1875, 0.75, 0.1875, 0.75, 0.125, 0.8125, 0.5625, 0.8125, 0.625, 0.75, 0.625, 0.75, 0.5625, 0.8125, 0.1104, 0.8125, 0.125, 0.75, 0.125, 0.75, 0.1104, 0.8125, 0.5, 0.8125, 0.5625, 0.75, 0.5625, 0.75, 0.5, 0.8125, 0.9375, 0.7812, 1.0, 0.75, 0.9375, 0.8125, 0.4375, 0.8125, 0.5, 0.75, 0.5, 0.75, 0.4375, 0.8125, 0.9062, 0.8125, 0.9375, 0.75, 0.9375, 0.75, 0.9063, 0.8125, 0.375, 0.8125, 0.4375, 0.75, 0.4375, 0.75, 0.375, 0.8125, 0.875, 0.8125, 0.9062, 0.75, 0.9063, 0.75, 0.875, 0.875, 0.875, 0.875, 0.9062, 0.8125, 0.9062, 0.8125, 0.875, 0.9375, 0.875, 0.9375, 0.9063, 0.875, 0.9062, 0.875, 0.875, 1.0, 0.875, 1.0, 0.9062, 0.9375, 0.9063, 0.9375, 0.875, 0.8125, 0.0625, 0.8125, 0.1104, 0.75, 0.1104, 0.75, 0.0625, 0.875, 0.0625, 0.875, 0.1104, 0.8125, 0.1104, 0.8125, 0.0625, 0.9375, 0.0625, 0.9375, 0.1104, 0.875, 0.1104, 0.875, 0.0625, 1.0, 0.0625, 1.0, 0.1104, 0.9375, 0.1104, 0.9375, 0.0625, 0.6496, 0.609, 1.0, 0.9375, 1.0, 0.9062, 1.0, 0.875, 1.0, 0.8125, 1.0, 0.75, 1.0, 0.6875, 1.0, 0.625, 1.0, 0.5625, 1.0, 0.5, 1.0, 0.4375, 1.0, 0.375, 1.0, 0.3125, 1.0, 0.25, 1.0, 0.1875, 1.0, 0.125, 1.0, 0.1104, 0.0, 0.0, 0.3083, 0.289, 0.3621, 0.302, 0.4867, 0.3506, 0.5827, 0.4069, 0.646, 0.4649, 0.6801, 0.5206, 0.6878, 0.5695, 0.6672, 0.6047, 0.875, 0.0625, 0.8125, 0.0625, 0.875, 0.0625, 0.8125, 0.0625, 0.75, 0.0625, 0.8125, 0.0625, 0.9375, 0.0625, 0.875, 0.0625, 0.9375, 0.0625, 1.0, 0.0625, 0.9375, 0.0625, 1.0, 0.0625, 0.0, 0.0, 0.0, 0.0, 0.0, 0.0, 0.0, 0.0, 0.0, 0.0, 0.0, 0.0, 0.0, 0.0, 0.0, 0.0, 0.0, 0.0, 0.0, 0.0, 0.0, 0.0, 0.0, 0.0, 0.0, 0.0, 0.0, 0.0, 0.0, 0.0, 0.75, 0.875, 0.75, 0.9063, 0.75, 0.9375, 0.7812, 1.0, 0.0, 0.0, 0.0, 0.0, 0.0, 0.0, 0.0, 0.0, 0.0, 0.0, 0.1405, 0.1161, 0.242, 0.1902, 0.297, 0.2159, 0.3115, 0.2057, 0.2902, 0.1728, 0.2319, 0.1255, 0.1323, 0.06754, 4.798e-06, 2.478e-06, 4.793e-06, 2.476e-06, 4.789e-06, 2.474e-06, 0.0, 0.0, 0.0, 0.0, 0.75, 0.0625, 0.75, 0.1104, 0.75, 0.125, 0.75, 0.1875, 0.75, 0.25, 0.75, 0.3125, 0.75, 0.375, 0.75, 0.4375, 0.75, 0.5, 0.75, 0.5625, 0.75, 0.625, 0.75, 0.6875, 0.75, 0.75, 0.75, 0.8125, 0.5, 0.75, 0.5, 0.75, 0.5, 0.625, 0.5, 0.625, 0.4375, 1.0, 0.4375, 1.0, 0.5, 0.875, 0.5, 0.875, 0.5, 0.125, 0.5, 0.125, 0.4375, 0.0, 0.4375, 2.235e-08, 0.5, 0.625, 0.5, 0.625, 0.5, 0.5, 0.5, 0.5, 0.5, 0.875, 0.5, 0.875, 0.5, 0.75, 0.5, 0.75, 0.5, 0.5, 0.5, 0.5, 0.5, 0.375, 0.5, 0.375, 0.3125, 0.0, 0.3125, 0.0, 0.3125, 7.451e-09, 0.3125, 1.0, 0.3125, 1.0, 0.3125, 1.0, 0.1875, 1.0, 0.1875, 1.0, 0.1875, 1.0, 0.1875, 0.0, 0.1875, 2.235e-08, 0.1875, 0.0, 0.0625, 1.0, 0.0625, 1.0, 0.0625, 1.0, 0.0625, 1.0, 0.0625, 0.0, 0.0625, 4.448e-06, 0.0625, 4.448e-06, 0.0625, 7.451e-09, 0.9375, 1.0, 0.9375, 1.0, 0.9375, 1.0, 0.9375, 4.436e-06, 0.9375, 0.0, 0.9375, 6.281e-06, 0.75, 0.5, 0.75, 0.625, 0.7501, 0.625, 0.7501, 0.5, 0.75, 0.75, 0.75, 0.875, 0.75, 0.875, 0.75, 0.75, 0.7501, 0.375, 0.75, 0.375, 0.75, 0.5, 0.7501, 0.5, 0.75, 0.625, 0.75, 0.75, 0.75, 0.75, 0.7501, 0.625, 0.75, 0.875, 0.8125, 1.0, 0.8125, 1.0, 0.7707, 0.9164, 0.75, 0.875, 0.8125, 6.275e-06, 0.8125, 0.0, 0.75, 0.125, 0.75, 0.125, 0.7766, 0.0718, 0.75, 0.25, 0.625, 0.25, 0.625, 0.375, 0.75, 0.375, 0.625, 0.625, 0.75, 0.625, 0.75, 0.5, 0.625, 0.5, 0.625, 0.75, 0.625, 0.875, 0.75, 0.875, 0.75, 0.75, 0.625, 0.25, 0.75, 0.25, 0.75, 0.125, 0.625, 0.125, 0.75, 0.375, 0.625, 0.375, 0.625, 0.5, 0.75, 0.5, 0.625, 0.75, 0.75, 0.75, 0.75, 0.625, 0.625, 0.625, 0.625, 0.875, 0.6875, 1.0, 0.75, 0.875, 0.625, 0.125, 0.75, 0.125, 0.6875, 0.0, 0.625, 0.25, 0.625, 0.125, 0.5, 0.125, 0.5, 0.25, 0.625, 0.5, 0.625, 0.375, 0.5, 0.375, 0.5, 0.5, 0.625, 0.75, 0.625, 0.625, 0.5, 0.625, 0.5, 0.75, 0.625, 0.875, 0.5, 0.875, 0.5625, 1.0, 0.625, 0.125, 0.5625, 0.0, 0.5, 0.125, 0.625, 0.375, 0.625, 0.25, 0.5, 0.25, 0.5, 0.375, 0.625, 0.625, 0.625, 0.5, 0.5, 0.5, 0.5, 0.625, 0.625, 0.75, 0.5, 0.75, 0.5, 0.875, 0.625, 0.875, 0.5, 0.375, 0.5, 0.25, 0.5, 0.25, 0.5, 0.375, 0.5, 0.25, 0.5, 0.125, 0.5, 0.125, 0.5, 0.25, 0.75, 0.25, 0.75, 0.25, 0.75, 0.375, 0.7501, 0.375, 0.75, 0.125, 0.75, 0.125, 0.75, 0.25, 0.75, 0.25])
me_sphere_008.materials.append(mat_x)
me_sphere_008.materials.append(mat_001)
me_sphere_008.update()
me_sphere_009 = bpy.data.meshes.new('Sphere.009')
me_sphere_009.from_pydata([(4.847e-09, 0.06716, 0.823), (1.036e-09, 0.3352, 0.884), (1.036e-09, 0.6199, 0.6938), (1.036e-09, 0.8101, 0.4089), (8.175e-10, 0.8711, 0.2462), (-1.363e-09, 0.9909, -0.1022), (-3.708e-09, 0.9728, -0.5712), (0.0, 0.1084, 0.2617), (-4.151e-09, 0.6719, -0.9391), (0.0, 0.2003, 0.2003), (-3.742e-09, 0.4547, -1.036), (2.234e-09, 0.05298, -0.7584), (0.0, 0.2617, 0.1084), (-3.103e-09, 0.2764, -0.9376), (0.0, 0.2833, 0.0), (4.847e-09, 0.0, 0.8897), (0.0, 0.2617, -0.1084), (-0.08309, 0.0, 0.823), (0.0, 0.1084, -0.2617), (-0.3358, -0.0005524, 0.884), (-0.4875, -0.0005524, 0.8029), (-0.6204, -0.0005523, 0.6938), (-0.7295, -0.0005523, 0.5608), (-0.8106, -0.0005522, 0.4089), (-0.8717, -0.0005493, 0.2462), (-0.9329, -0.0005381, 0.08582), (-0.9914, -0.0004515, -0.1022), (-1.02, -0.0002873, -0.3314), (-0.9729, -0.0001296, -0.5712), (-0.8502, -2.473e-05, -0.7825), (-0.6719, -8.095e-06, -0.9391), (-0.4548, -1.069e-05, -1.036), (-0.05299, -5.459e-06, -0.7584), (-0.07677, 0.01586, 0.823), (-0.3102, 0.1279, 0.884), (-0.4503, 0.186, 0.8029), (-0.5732, 0.2369, 0.6938), (-0.674, 0.2786, 0.5608), (-0.7489, 0.3097, 0.4089), (-0.8053, 0.333, 0.2462), (-0.8619, 0.3565, 0.08582), (-0.9159, 0.3789, -0.1022), (-0.9422, 0.39, -0.3314), (-0.8989, 0.3722, -0.5712), (-0.7855, 0.3254, -0.7825), (-0.6207, 0.2571, -0.9391), (-0.4201, 0.174, -1.036), (-0.04896, 0.02027, -0.7584), (-0.05876, 0.04282, 0.823), (-0.2374, 0.2369, 0.884), (-0.3447, 0.3441, 0.8029), (-0.4387, 0.4381, 0.6938), (-0.5159, 0.5153, 0.5608), (-0.5732, 0.5726, 0.4089), (-0.6164, 0.6158, 0.2462), (-0.6597, 0.6591, 0.08582), (0.0, 0.0, -0.2833), (-0.701, 0.7005, -0.1022), (0.0, 0.0, 0.2833), (-0.1084, 0.0, 0.2617), (-0.7212, 0.7209, -0.3314), (-0.2003, 0.0, 0.2003), (-0.688, 0.6878, -0.5712), (-0.2617, 0.0, 0.1084), (-0.6012, 0.6012, -0.7825), (-0.4751, 0.4751, -0.9391), (-0.2833, 0.0, 0.0), (-0.2617, 0.0, -0.1084), (-0.3216, 0.3216, -1.036), (-0.03747, 0.03746, -0.7584), (-0.1084, 0.0, -0.2617), (-0.0318, 0.06083, 0.823), (-0.1285, 0.3097, 0.884), (-0.1865, 0.4498, 0.8029), (-0.2374, 0.5726, 0.6938), (-0.2792, 0.6734, 0.5608), (-0.3102, 0.7483, 0.4089), (-0.3336, 0.8048, 0.2462), (-0.357, 0.8613, 0.08582), (-0.3794, 0.9154, -0.1022), (-0.3903, 0.9419, -0.3314), (-0.3723, 0.8987, -0.5712), (-0.3254, 0.7855, -0.7825), (-0.2571, 0.6207, -0.9391), (-0.174, 0.4201, -1.036), (-0.02028, 0.04895, -0.7584), (2.102e-07, 0.4869, 0.8029), (3.933e-07, 0.729, 0.5608), (5.838e-07, 0.9324, 0.08582), (5.565e-07, 1.02, -0.3314), (5.335e-07, 0.8502, -0.7825), (2.969e-09, 0.1904, 0.8535), (-0.1947, 0.0, 0.8535), (-0.1944, 0.06049, 0.8535), (-0.1488, 0.1288, 0.8535), (-0.08053, 0.1744, 0.8535), (-0.2764, -9.055e-06, -0.9376), (-0.2553, 0.1058, -0.9376), (-0.1954, 0.1954, -0.9376), (-0.1058, 0.2553, -0.9376), (1.513e-09, -5.5e-06, -0.7584), (7.451e-09, 0.0, 0.823), (-0.06227, -3.776e-06, -0.2709), (-0.1084, -4.348e-06, -0.2617), (-0.07254, -1.913e-06, 0.2689), (-0.1084, -2.41e-06, 0.2617), (-0.2832, -0.00012, 0.0), (-0.2617, -8.529e-05, -0.1084), (-0.2617, -0.0001093, 0.1084), (-0.2003, -1.041e-05, -0.2003), (-0.2003, -5.47e-05, 0.2003), (-3.847e-06, -3.847e-06, -0.2833), (0.0, -3.847e-06, -0.2833), (3.297e-09, -3.847e-06, -0.2833), (5.424e-09, -1.877e-06, 0.2833), (0.0, -1.877e-06, 0.2833), (-1.877e-06, -1.877e-06, 0.2833), (3.297e-09, 0.0, -0.2833), (3.297e-09, -3.297e-09, -0.2833), (3.297e-09, 3.297e-09, -0.2833), (5.424e-09, 0.0, 0.2833), (5.424e-09, 5.424e-09, 0.2833), (5.424e-09, -5.424e-09, 0.2833), (2.943e-09, 0.1084, -0.2617), (4.443e-09, 0.1084, 0.2617), (1.934e-09, 0.2003, -0.2003), (1.962e-09, 0.2003, 0.2003), (9.547e-10, 0.2833, 0.0), (5.418e-10, 0.2617, -0.1084), (1.454e-09, 0.2617, 0.1084), (-0.07666, 0.07666, 0.2617), (-0.1416, 0.1416, 0.2003), (-0.1851, 0.1851, 0.1084), (-0.2003, 0.2003, 0.0), (-0.1851, 0.1851, -0.1084), (-0.1416, 0.1416, -0.2003), (-0.07666, 0.07666, -0.2617), (0.0, 0.1084, 0.2617), (0.0, 0.2003, 0.2003), (0.0, 0.2617, 0.1084), (0.0, 0.2833, 0.0), (0.0, 0.2617, -0.1084), (0.0, 0.2003, -0.2003), (0.0, 0.1084, -0.2617), (0.0, 0.0, -0.2833), (0.0, 0.0, 0.2833), (-0.1084, 0.0, 0.2617), (-0.2003, 0.0, 0.2003), (-0.2617, 0.0, 0.1084), (-0.2833, 0.0, 0.0), (-0.2617, 0.0, -0.1084), (-0.2003, 0.0, -0.2003), (-0.1084, 0.0, -0.2617), (-0.1084, -4.348e-06, -0.2617), (-0.2617, -8.529e-05, -0.1084), (-0.2003, -1.041e-05, -0.2003), (2.943e-09, 0.1084, -0.2617), (1.934e-09, 0.2003, -0.2003), (5.418e-10, 0.2617, -0.1084)], [], [(30, 29, 44, 45), (23, 22, 37, 38), (31, 30, 45, 46), (24, 23, 38, 39), (96, 31, 46, 97), (25, 24, 39, 40), (17, 15, 33), (26, 25, 40, 41), (92, 17, 33, 93), (27, 26, 41, 42), (20, 19, 34, 35), (28, 27, 42, 43), (21, 20, 35, 36), (29, 28, 43, 44), (22, 21, 36, 37), (42, 41, 57, 60), (35, 34, 49, 50), (43, 42, 60, 62), (36, 35, 50, 51), (44, 43, 62, 64), (37, 36, 51, 52), (45, 44, 64, 65), (38, 37, 52, 53), (46, 45, 65, 68), (39, 38, 53, 54), (97, 46, 68, 98), (40, 39, 54, 55), (33, 15, 48), (41, 40, 55, 57), (93, 33, 48, 94), (68, 65, 83, 84), (54, 53, 76, 77), (98, 68, 84, 99), (55, 54, 77, 78), (48, 15, 71), (57, 55, 78, 79), (94, 48, 71, 95), (60, 57, 79, 80), (50, 49, 72, 73), (62, 60, 80, 81), (51, 50, 73, 74), (64, 62, 81, 82), (52, 51, 74, 75), (65, 64, 82, 83), (53, 52, 75, 76), (73, 72, 1, 86), (81, 80, 89, 6), (74, 73, 86, 2), (82, 81, 6, 90), (75, 74, 2, 87), (83, 82, 90, 8), (76, 75, 87, 3), (84, 83, 8, 10), (77, 76, 3, 4), (99, 84, 10, 13), (78, 77, 4, 88), (71, 15, 0), (79, 78, 88, 5), (95, 71, 0, 91), (80, 79, 5, 89), (72, 95, 91, 1), (49, 94, 95, 72), (34, 93, 94, 49), (19, 92, 93, 34), (85, 99, 13, 11), (69, 98, 99, 85), (47, 97, 98, 69), (32, 96, 97, 47), (104, 17, 92, 19, 20, 21, 22, 23, 24, 25, 26, 27, 28, 29, 30, 31, 96, 32, 102, 103, 109, 107, 106, 108, 110, 105), (69, 85, 100), (85, 11, 100), (47, 69, 100), (32, 47, 100), (114, 101, 17, 104, 116, 115), (32, 100, 113, 112, 111, 102), (15, 17, 101), (1, 91, 0, 15, 101, 114, 122, 120, 121, 124, 126, 129, 127, 128, 125, 123, 119, 117, 118, 113, 100, 11, 13, 10, 8, 90, 6, 89, 5, 88, 4, 3, 87, 2, 86), (126, 9, 12, 129), (121, 58, 7, 124), (123, 18, 56, 119), (129, 12, 14, 127), (124, 7, 9, 126), (127, 14, 16, 128), (56, 117, 119), (58, 121, 120), (58, 120, 122), (56, 118, 117), (114, 115, 58, 122), (56, 112, 113, 118), (115, 116, 58), (112, 56, 111), (66, 63, 108, 106), (61, 59, 105, 110), (107, 67, 66, 106), (63, 61, 110, 108), (59, 58, 116, 104, 105), (111, 56, 70, 103, 102), (151, 135, 134, 150), (132, 148, 149, 133), (131, 130, 146, 147), (135, 151, 152, 136), (150, 134, 133, 149), (131, 147, 148, 132), (130, 145, 146), (136, 152, 144), (135, 136, 143, 142), (133, 134, 141, 140), (131, 132, 139, 138), (130, 137, 145), (136, 144, 143), (134, 135, 142, 141), (132, 133, 140, 139), (131, 138, 137, 130), (141, 142, 157, 158), (142, 143, 156, 157), (155, 151, 150, 154), (153, 152, 151, 155)])
me_sphere_009.polygons.foreach_set('use_smooth', [True] * 117)
me_sphere_009.polygons.foreach_set('material_index', [1, 1, 1, 1, 1, 1, 1, 1, 1, 1, 1, 1, 1, 1, 1, 1, 1, 1, 1, 1, 1, 1, 1, 1, 1, 1, 1, 1, 1, 1, 1, 1, 1, 1, 1, 1, 1, 1, 1, 1, 1, 1, 1, 1, 1, 1, 1, 1, 1, 1, 1, 1, 1, 1, 1, 1, 1, 1, 1, 1, 1, 1, 1, 1, 1, 1, 1, 1, 0, 1, 1, 1, 1, 0, 0, 0, 0, 0, 0, 0, 0, 0, 0, 0, 0, 0, 0, 0, 0, 0, 0, 0, 0, 0, 0, 0, 0, 0, 0, 0, 0, 0, 0, 0, 0, 0, 0, 0, 0, 0, 0, 0, 0, 0, 0, 0, 0])
_uv = me_sphere_009.uv_layers.new(name='UVMap')
_uv.uv.foreach_set('vector', [1.0, 0.1875, 1.0, 0.25, 0.9375, 0.25, 0.9375, 0.1875, 1.0, 0.625, 1.0, 0.6875, 0.9375, 0.6875, 0.9375, 0.625, 1.0, 0.125, 1.0, 0.1875, 0.9375, 0.1875, 0.9375, 0.125, 1.0, 0.5625, 1.0, 0.625, 0.9375, 0.625, 0.9375, 0.5625, 1.0, 0.1104, 1.0, 0.125, 0.9375, 0.125, 0.9375, 0.1104, 1.0, 0.5, 1.0, 0.5625, 0.9375, 0.5625, 0.9375, 0.5, 1.0, 0.9375, 0.9687, 1.0, 0.9375, 0.9375, 1.0, 0.4375, 1.0, 0.5, 0.9375, 0.5, 0.9375, 0.4375, 1.0, 0.9062, 1.0, 0.9375, 0.9375, 0.9375, 0.9375, 0.9063, 1.0, 0.375, 1.0, 0.4375, 0.9375, 0.4375, 0.9375, 0.375, 1.0, 0.8125, 1.0, 0.875, 0.9375, 0.875, 0.9375, 0.8125, 1.0, 0.3125, 1.0, 0.375, 0.9375, 0.375, 0.9375, 0.3125, 1.0, 0.75, 1.0, 0.8125, 0.9375, 0.8125, 0.9375, 0.75, 1.0, 0.25, 1.0, 0.3125, 0.9375, 0.3125, 0.9375, 0.25, 1.0, 0.6875, 1.0, 0.75, 0.9375, 0.75, 0.9375, 0.6875, 0.9375, 0.375, 0.9375, 0.4375, 0.875, 0.4375, 0.875, 0.375, 0.9375, 0.8125, 0.9375, 0.875, 0.875, 0.875, 0.875, 0.8125, 0.9375, 0.3125, 0.9375, 0.375, 0.875, 0.375, 0.875, 0.3125, 0.9375, 0.75, 0.9375, 0.8125, 0.875, 0.8125, 0.875, 0.75, 0.9375, 0.25, 0.9375, 0.3125, 0.875, 0.3125, 0.875, 0.25, 0.9375, 0.6875, 0.9375, 0.75, 0.875, 0.75, 0.875, 0.6875, 0.9375, 0.1875, 0.9375, 0.25, 0.875, 0.25, 0.875, 0.1875, 0.9375, 0.625, 0.9375, 0.6875, 0.875, 0.6875, 0.875, 0.625, 0.9375, 0.125, 0.9375, 0.1875, 0.875, 0.1875, 0.875, 0.125, 0.9375, 0.5625, 0.9375, 0.625, 0.875, 0.625, 0.875, 0.5625, 0.9375, 0.1104, 0.9375, 0.125, 0.875, 0.125, 0.875, 0.1104, 0.9375, 0.5, 0.9375, 0.5625, 0.875, 0.5625, 0.875, 0.5, 0.9375, 0.9375, 0.9062, 1.0, 0.875, 0.9375, 0.9375, 0.4375, 0.9375, 0.5, 0.875, 0.5, 0.875, 0.4375, 0.9375, 0.9063, 0.9375, 0.9375, 0.875, 0.9375, 0.875, 0.9062, 0.875, 0.125, 0.875, 0.1875, 0.8125, 0.1875, 0.8125, 0.125, 0.875, 0.5625, 0.875, 0.625, 0.8125, 0.625, 0.8125, 0.5625, 0.875, 0.1104, 0.875, 0.125, 0.8125, 0.125, 0.8125, 0.1104, 0.875, 0.5, 0.875, 0.5625, 0.8125, 0.5625, 0.8125, 0.5, 0.875, 0.9375, 0.8437, 1.0, 0.8125, 0.9375, 0.875, 0.4375, 0.875, 0.5, 0.8125, 0.5, 0.8125, 0.4375, 0.875, 0.9062, 0.875, 0.9375, 0.8125, 0.9375, 0.8125, 0.9062, 0.875, 0.375, 0.875, 0.4375, 0.8125, 0.4375, 0.8125, 0.375, 0.875, 0.8125, 0.875, 0.875, 0.8125, 0.875, 0.8125, 0.8125, 0.875, 0.3125, 0.875, 0.375, 0.8125, 0.375, 0.8125, 0.3125, 0.875, 0.75, 0.875, 0.8125, 0.8125, 0.8125, 0.8125, 0.75, 0.875, 0.25, 0.875, 0.3125, 0.8125, 0.3125, 0.8125, 0.25, 0.875, 0.6875, 0.875, 0.75, 0.8125, 0.75, 0.8125, 0.6875, 0.875, 0.1875, 0.875, 0.25, 0.8125, 0.25, 0.8125, 0.1875, 0.875, 0.625, 0.875, 0.6875, 0.8125, 0.6875, 0.8125, 0.625, 0.8125, 0.8125, 0.8125, 0.875, 0.75, 0.875, 0.75, 0.8125, 0.8125, 0.3125, 0.8125, 0.375, 0.75, 0.375, 0.75, 0.3125, 0.8125, 0.75, 0.8125, 0.8125, 0.75, 0.8125, 0.75, 0.75, 0.8125, 0.25, 0.8125, 0.3125, 0.75, 0.3125, 0.75, 0.25, 0.8125, 0.6875, 0.8125, 0.75, 0.75, 0.75, 0.75, 0.6875, 0.8125, 0.1875, 0.8125, 0.25, 0.75, 0.25, 0.75, 0.1875, 0.8125, 0.625, 0.8125, 0.6875, 0.75, 0.6875, 0.75, 0.625, 0.8125, 0.125, 0.8125, 0.1875, 0.75, 0.1875, 0.75, 0.125, 0.8125, 0.5625, 0.8125, 0.625, 0.75, 0.625, 0.75, 0.5625, 0.8125, 0.1104, 0.8125, 0.125, 0.75, 0.125, 0.75, 0.1104, 0.8125, 0.5, 0.8125, 0.5625, 0.75, 0.5625, 0.75, 0.5, 0.8125, 0.9375, 0.7812, 1.0, 0.75, 0.9375, 0.8125, 0.4375, 0.8125, 0.5, 0.75, 0.5, 0.75, 0.4375, 0.8125, 0.9062, 0.8125, 0.9375, 0.75, 0.9375, 0.75, 0.9063, 0.8125, 0.375, 0.8125, 0.4375, 0.75, 0.4375, 0.75, 0.375, 0.8125, 0.875, 0.8125, 0.9062, 0.75, 0.9063, 0.75, 0.875, 0.875, 0.875, 0.875, 0.9062, 0.8125, 0.9062, 0.8125, 0.875, 0.9375, 0.875, 0.9375, 0.9063, 0.875, 0.9062, 0.875, 0.875, 1.0, 0.875, 1.0, 0.9062, 0.9375, 0.9063, 0.9375, 0.875, 0.8125, 0.0625, 0.8125, 0.1104, 0.75, 0.1104, 0.75, 0.0625, 0.875, 0.0625, 0.875, 0.1104, 0.8125, 0.1104, 0.8125, 0.0625, 0.9375, 0.0625, 0.9375, 0.1104, 0.875, 0.1104, 0.875, 0.0625, 1.0, 0.0625, 1.0, 0.1104, 0.9375, 0.1104, 0.9375, 0.0625, 0.6496, 0.609, 1.0, 0.9375, 1.0, 0.9062, 1.0, 0.875, 1.0, 0.8125, 1.0, 0.75, 1.0, 0.6875, 1.0, 0.625, 1.0, 0.5625, 1.0, 0.5, 1.0, 0.4375, 1.0, 0.375, 1.0, 0.3125, 1.0, 0.25, 1.0, 0.1875, 1.0, 0.125, 1.0, 0.1104, 0.0, 0.0, 0.3083, 0.289, 0.3621, 0.302, 0.4867, 0.3506, 0.5827, 0.4069, 0.646, 0.4649, 0.6801, 0.5206, 0.6878, 0.5695, 0.6672, 0.6047, 0.875, 0.0625, 0.8125, 0.0625, 0.875, 0.0625, 0.8125, 0.0625, 0.75, 0.0625, 0.8125, 0.0625, 0.9375, 0.0625, 0.875, 0.0625, 0.9375, 0.0625, 1.0, 0.0625, 0.9375, 0.0625, 1.0, 0.0625, 0.0, 0.0, 0.0, 0.0, 0.0, 0.0, 0.0, 0.0, 0.0, 0.0, 0.0, 0.0, 0.0, 0.0, 0.0, 0.0, 0.0, 0.0, 0.0, 0.0, 0.0, 0.0, 0.0, 0.0, 0.0, 0.0, 0.0, 0.0, 0.0, 0.0, 0.75, 0.875, 0.75, 0.9063, 0.75, 0.9375, 0.7812, 1.0, 0.0, 0.0, 0.0, 0.0, 0.0, 0.0, 0.0, 0.0, 0.0, 0.0, 0.1405, 0.1161, 0.242, 0.1902, 0.297, 0.2159, 0.3115, 0.2057, 0.2902, 0.1728, 0.2319, 0.1255, 0.1323, 0.06754, 4.798e-06, 2.478e-06, 4.793e-06, 2.476e-06, 4.789e-06, 2.474e-06, 0.0, 0.0, 0.0, 0.0, 0.75, 0.0625, 0.75, 0.1104, 0.75, 0.125, 0.75, 0.1875, 0.75, 0.25, 0.75, 0.3125, 0.75, 0.375, 0.75, 0.4375, 0.75, 0.5, 0.75, 0.5625, 0.75, 0.625, 0.75, 0.6875, 0.75, 0.75, 0.75, 0.8125, 0.5, 0.75, 0.5, 0.75, 0.5, 0.625, 0.5, 0.625, 0.4375, 1.0, 0.4375, 1.0, 0.5, 0.875, 0.5, 0.875, 0.5, 0.125, 0.5, 0.125, 0.4375, 0.0, 0.4375, 2.235e-08, 0.5, 0.625, 0.5, 0.625, 0.5, 0.5, 0.5, 0.5, 0.5, 0.875, 0.5, 0.875, 0.5, 0.75, 0.5, 0.75, 0.5, 0.5, 0.5, 0.5, 0.5, 0.375, 0.5, 0.375, 0.3125, 0.0, 0.3125, 0.0, 0.3125, 7.451e-09, 0.3125, 1.0, 0.3125, 1.0, 0.3125, 1.0, 0.1875, 1.0, 0.1875, 1.0, 0.1875, 1.0, 0.1875, 0.0, 0.1875, 2.235e-08, 0.1875, 0.0, 0.0625, 1.0, 0.0625, 1.0, 0.0625, 1.0, 0.0625, 1.0, 0.0625, 0.0, 0.0625, 4.448e-06, 0.0625, 4.448e-06, 0.0625, 7.451e-09, 0.9375, 1.0, 0.9375, 1.0, 0.9375, 1.0, 0.9375, 4.436e-06, 0.9375, 0.0, 0.9375, 6.281e-06, 0.75, 0.5, 0.75, 0.625, 0.7501, 0.625, 0.7501, 0.5, 0.75, 0.75, 0.75, 0.875, 0.75, 0.875, 0.75, 0.75, 0.7501, 0.375, 0.75, 0.375, 0.75, 0.5, 0.7501, 0.5, 0.75, 0.625, 0.75, 0.75, 0.75, 0.75, 0.7501, 0.625, 0.75, 0.875, 0.8125, 1.0, 0.8125, 1.0, 0.7707, 0.9164, 0.75, 0.875, 0.8125, 6.275e-06, 0.8125, 0.0, 0.75, 0.125, 0.75, 0.125, 0.7766, 0.0718, 0.75, 0.25, 0.625, 0.25, 0.625, 0.375, 0.75, 0.375, 0.625, 0.625, 0.75, 0.625, 0.75, 0.5, 0.625, 0.5, 0.625, 0.75, 0.625, 0.875, 0.75, 0.875, 0.75, 0.75, 0.625, 0.25, 0.75, 0.25, 0.75, 0.125, 0.625, 0.125, 0.75, 0.375, 0.625, 0.375, 0.625, 0.5, 0.75, 0.5, 0.625, 0.75, 0.75, 0.75, 0.75, 0.625, 0.625, 0.625, 0.625, 0.875, 0.6875, 1.0, 0.75, 0.875, 0.625, 0.125, 0.75, 0.125, 0.6875, 0.0, 0.625, 0.25, 0.625, 0.125, 0.5, 0.125, 0.5, 0.25, 0.625, 0.5, 0.625, 0.375, 0.5, 0.375, 0.5, 0.5, 0.625, 0.75, 0.625, 0.625, 0.5, 0.625, 0.5, 0.75, 0.625, 0.875, 0.5, 0.875, 0.5625, 1.0, 0.625, 0.125, 0.5625, 0.0, 0.5, 0.125, 0.625, 0.375, 0.625, 0.25, 0.5, 0.25, 0.5, 0.375, 0.625, 0.625, 0.625, 0.5, 0.5, 0.5, 0.5, 0.625, 0.625, 0.75, 0.5, 0.75, 0.5, 0.875, 0.625, 0.875, 0.5, 0.375, 0.5, 0.25, 0.5, 0.25, 0.5, 0.375, 0.5, 0.25, 0.5, 0.125, 0.5, 0.125, 0.5, 0.25, 0.75, 0.25, 0.75, 0.25, 0.75, 0.375, 0.7501, 0.375, 0.75, 0.125, 0.75, 0.125, 0.75, 0.25, 0.75, 0.25])
me_sphere_009.materials.append(mat_x)
me_sphere_009.materials.append(mat_001)
me_sphere_009.update()

# ---- objects
ob_circle = bpy.data.objects.new('Circle', me_circle)
ob_sphere_008 = bpy.data.objects.new('Sphere.008', me_sphere_011)
ob_sphere_005 = bpy.data.objects.new('Sphere.005', me_sphere_010)
ob_sphere_003 = bpy.data.objects.new('Sphere.003', me_sphere_008)
ob_sphere_002 = bpy.data.objects.new('Sphere.002', me_sphere_009)

# ---- transforms, parenting, visibility, modifiers, constraints
ob_circle.location = (0.1167, -0.002976, 0.04903)
ob_circle.scale = (0.4653, 0.4653, 0.3363)
ob_sphere_008.location = (0.3255, -0.01812, 0.1024)
ob_sphere_008.rotation_euler = (-1.571, -1.571, 18.85)
ob_sphere_008.scale = (-0.2754, -0.2754, -0.2754)
_m = ob_sphere_008.modifiers.new('Auto Smooth', 'NODES')
_m.node_group = ng_auto_smooth
_gi = [s.identifier for s in ng_auto_smooth.interface.items_tree if s.item_type == 'SOCKET' and s.in_out == 'INPUT']
_m[_gi[1]] = 0.5236  # Angle
ob_sphere_005.location = (0.1584, -0.01812, 0.1024)
ob_sphere_005.rotation_euler = (-1.549, 4.712, 12.54)
ob_sphere_005.scale = (-0.2754, -0.2754, -0.2754)
_m = ob_sphere_005.modifiers.new('Auto Smooth', 'NODES')
_m.node_group = ng_auto_smooth
_gi = [s.identifier for s in ng_auto_smooth.interface.items_tree if s.item_type == 'SOCKET' and s.in_out == 'INPUT']
_m[_gi[1]] = 0.5236  # Angle
ob_sphere_003.location = (0.5052, -0.01812, 0.1024)
ob_sphere_003.rotation_euler = (1.571, 3.142, 12.57)
ob_sphere_003.scale = (-0.2754, -0.2754, -0.2754)
_m = ob_sphere_003.modifiers.new('Auto Smooth', 'NODES')
_m.node_group = ng_auto_smooth
_gi = [s.identifier for s in ng_auto_smooth.interface.items_tree if s.item_type == 'SOCKET' and s.in_out == 'INPUT']
_m[_gi[1]] = 0.5236  # Angle
ob_sphere_002.location = (-0.01499, 0.0295, 0.1024)
ob_sphere_002.rotation_euler = (1.571, 3.142, 12.57)
ob_sphere_002.scale = (-0.2754, -0.2754, -0.2754)
_m = ob_sphere_002.modifiers.new('Auto Smooth', 'NODES')
_m.node_group = ng_auto_smooth
_gi = [s.identifier for s in ng_auto_smooth.interface.items_tree if s.item_type == 'SOCKET' and s.in_out == 'INPUT']
_m[_gi[1]] = 0.5236  # Angle

# ---- collection membership
col_collection.objects.link(ob_circle)
col_collection.objects.link(ob_sphere_008)
col_collection.objects.link(ob_sphere_005)
col_collection.objects.link(ob_sphere_003)
col_collection.objects.link(ob_sphere_002)

# ---- scene / render settings (as saved in the file)
scene.frame_start = 1; scene.frame_end = 250; scene.frame_set(1)
scene.render.engine = 'BLENDER_EEVEE_NEXT'
scene.cycles.sampling_pattern = 'TABULATED_SOBOL'
scene.cycles.use_light_tree = False
scene.view_settings.view_transform = 'Filmic'
bpy.context.view_layer.update()

# ---- added for rendering (the .blend has no active camera and no usable light): camera, sun
cam_auto = bpy.data.cameras.new('AutoCamera')
cam_auto.lens = 50.0
cam_auto.sensor_width = 36.0
cam_auto.clip_end = 1000.0
ob_auto_camera = bpy.data.objects.new('AutoCamera', cam_auto)
scene.collection.objects.link(ob_auto_camera)
ob_auto_camera.location = (1.97248, -2.22997, 1.70079)
ob_auto_camera.rotation_euler = (1.09748, -7.21219e-08, 0.694738)
scene.camera = ob_auto_camera
light_auto_sun = bpy.data.lights.new('AutoSun', 'SUN')
light_auto_sun.energy = 3.0
light_auto_sun.angle = 0.0523599
ob_auto_sun = bpy.data.objects.new('AutoSun', light_auto_sun)
scene.collection.objects.link(ob_auto_sun)
ob_auto_sun.rotation_euler = (0.872665, 0.174533, 0.523599)
bpy.context.view_layer.update()
